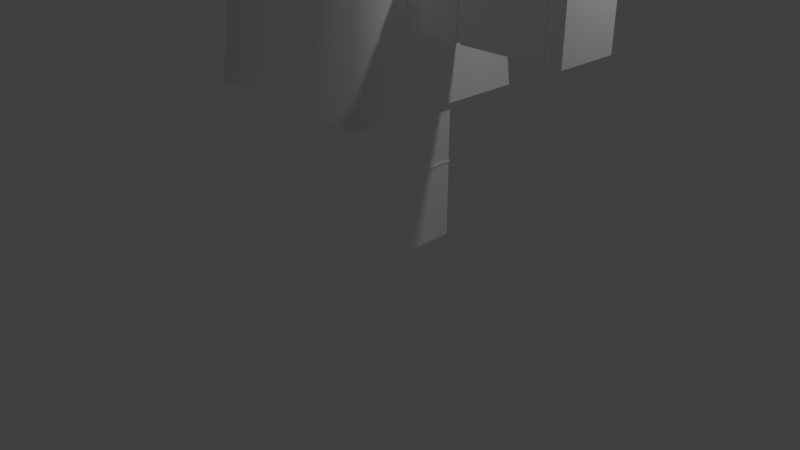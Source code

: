 # Source: Cyclops3Anim.blend  (saved by Blender 2.79.0; exported with 4.5.12 LTS)
import bpy
from mathutils import Matrix  # noqa: F401  (used for matrix-valued properties, if any)

bpy.ops.wm.read_factory_settings(use_empty=True)
scene = bpy.context.scene
scene.name = 'Scene'

# ---- collections
col_collection_1 = bpy.data.collections.new('Collection 1'); scene.collection.children.link(col_collection_1)

# ---- materials (node trees are filled in below, after node groups)
mat_skin = bpy.data.materials.new('Skin')
mat_skin.alpha_threshold = 0.0
mat_skin.diffuse_color = (1.0, 1.0, 1.0, 1.0)
mat_skin.roughness = 0.5
mat_cyclops_hair = bpy.data.materials.new('Cyclops Hair')
mat_cyclops_hair.alpha_threshold = 0.0
mat_cyclops_hair.diffuse_color = (1.0, 1.0, 1.0, 1.0)
mat_cyclops_hair.roughness = 0.5
mat_cyclops_purple = bpy.data.materials.new('Cyclops Purple')
mat_cyclops_purple.alpha_threshold = 0.0
mat_cyclops_purple.diffuse_color = (1.0, 1.0, 1.0, 1.0)
mat_cyclops_purple.roughness = 0.5
mat_cyclops_yellow = bpy.data.materials.new('Cyclops Yellow')
mat_cyclops_yellow.alpha_threshold = 0.0
mat_cyclops_yellow.diffuse_color = (1.0, 1.0, 1.0, 1.0)
mat_cyclops_yellow.roughness = 0.5
mat_cyclops_red = bpy.data.materials.new('Cyclops Red')
mat_cyclops_red.alpha_threshold = 0.0
mat_cyclops_red.diffuse_color = (1.0, 1.0, 1.0, 1.0)
mat_cyclops_red.roughness = 0.5

# ---- material node trees
mat_skin.use_nodes = True; mat_skin.node_tree.nodes.clear()
_N = mat_skin.node_tree.nodes; _L = mat_skin.node_tree.links
n0 = _N.new('ShaderNodeOutputMaterial'); n0.name = 'Material Output'; n0.location = (1200, 880)
n0.label = 'Material Out'
n1 = _N.new('ShaderNodeAddShader'); n1.name = 'Add Shader'; n1.location = (1000, 880)
n1.label = 'Shader Add Refl'
n2 = _N.new('ShaderNodeAddShader'); n2.name = 'Add Shader.001'; n2.location = (800, 880)
n2.label = 'Shader Add Spec'
n3 = _N.new('ShaderNodeBsdfRefraction'); n3.name = 'Refraction BSDF'; n3.location = (1200, 220)
n3.label = 'Refl BSDF'
n3.mute = True
n4 = _N.new('ShaderNodeMix'); n4.name = 'Mix'; n4.location = (1000, 220)
n4.label = 'Mix Color/Refl'
n4.data_type = 'RGBA'
n4.blend_type = 'MULTIPLY'
n4.inputs[0].default_value = 1.0
n4.inputs[6].default_value = (1.0, 1.0, 1.0, 1.0)
n4.inputs[7].default_value = (0.0, 0.0, 0.0, 0.0)
n5 = _N.new('ShaderNodeMixShader'); n5.name = 'Mix Shader'; n5.location = (600, 880)
n5.label = 'Shader Mix Alpha'
n6 = _N.new('ShaderNodeBsdfTransparent'); n6.name = 'Transparent BSDF'; n6.location = (400, 880)
n6.label = 'Alpha BSDF'
n6.mute = True
n7 = _N.new('ShaderNodeMix'); n7.name = 'Mix.001'; n7.location = (200, 1100)
n7.label = 'Mix Color/Alpha'
n7.data_type = 'RGBA'
n7.blend_type = 'MULTIPLY'
n7.inputs[0].default_value = 1.0
n7.inputs[6].default_value = (1.0, 1.0, 1.0, 1.0)
n7.inputs[7].default_value = (1.0, 1.0, 1.0, 1.0)
n8 = _N.new('ShaderNodeBsdfDiffuse'); n8.name = 'Diffuse BSDF'; n8.location = (400, 660)
n8.label = 'Diff BSDF'
n9 = _N.new('ShaderNodeMix'); n9.name = 'Mix.002'; n9.location = (200, 660)
n9.label = 'Mix Color/Diffuse'
n9.data_type = 'RGBA'
n9.blend_type = 'MULTIPLY'
n9.inputs[0].default_value = 1.0
n9.inputs[6].default_value = (1.0, 1.0, 1.0, 1.0)
n9.inputs[7].default_value = (1.0, 1.0, 1.0, 1.0)
n10 = _N.new('ShaderNodeBsdfAnisotropic'); n10.name = 'Glossy BSDF'; n10.location = (400, 220)
n10.label = 'Spec BSDF'
n10.distribution = 'GGX'
n11 = _N.new('ShaderNodeMix'); n11.name = 'Mix.003'; n11.location = (200, 220)
n11.label = 'Mix Color/Spec'
n11.data_type = 'RGBA'
n11.blend_type = 'MULTIPLY'
n11.inputs[0].default_value = 1.0
n11.inputs[7].default_value = (0.0, 0.0, 0.0, 1.0)
n12 = _N.new('ShaderNodeMix'); n12.name = 'Mix.004'; n12.location = (200, 0)
n12.label = 'Mix Color/Hardness'
n12.data_type = 'RGBA'
n12.blend_type = 'MULTIPLY'
n12.inputs[0].default_value = 1.0
n12.inputs[6].default_value = (3.95, 3.95, 3.95, 3.95)
n12.inputs[7].default_value = (1.0, 1.0, 1.0, 1.0)
n13 = _N.new('ShaderNodeNormalMap'); n13.name = 'Normal Map'; n13.location = (200, 440)
n13.label = 'Normal/Map'
n13.mute = True
n14 = _N.new('ShaderNodeMix'); n14.name = 'Mix.005'; n14.location = (1000, 660)
n14.label = 'Bump/Map'
n14.mute = True
n14.data_type = 'RGBA'
n14.blend_type = 'MULTIPLY'
n14.inputs[0].default_value = 1.0
n14.inputs[6].default_value = (1.0, 1.0, 1.0, 1.0)
n14.inputs[7].default_value = (0.0, 0.0, 0.0, 1.0)
n15 = _N.new('ShaderNodeTexCoord'); n15.name = 'Texture Coordinate'; n15.location = (-600, 660)
n15.label = 'Texture Coords'
n16 = _N.new('ShaderNodeDisplacement'); n16.name = 'Displacement'; n16.location = (0, 0)
n16.inputs[1].default_value = 0.0
n16.inputs[2].default_value = 0.1
n17 = _N.new('ShaderNodeMath'); n17.name = 'Math'; n17.location = (0, 0)
n17.operation = 'POWER'
_L.new(n1.outputs[0], n0.inputs[0])
_L.new(n2.outputs[0], n1.inputs[0])
_L.new(n3.outputs[0], n1.inputs[1])
_L.new(n4.outputs[2], n3.inputs[0])
_L.new(n5.outputs[0], n2.inputs[0])
_L.new(n6.outputs[0], n5.inputs[1])
_L.new(n7.outputs[2], n5.inputs[0])
_L.new(n8.outputs[0], n5.inputs[2])
_L.new(n9.outputs[2], n8.inputs[0])
_L.new(n10.outputs[0], n2.inputs[1])
_L.new(n11.outputs[2], n10.inputs[0])
_L.new(n13.outputs[0], n8.inputs[2])
_L.new(n13.outputs[0], n10.inputs[4])
_L.new(n13.outputs[0], n3.inputs[3])
_L.new(n14.outputs[2], n16.inputs[0])
_L.new(n16.outputs[0], n0.inputs[2])
_L.new(n12.outputs[2], n17.inputs[0])
_L.new(n17.outputs[0], n10.inputs[1])
n0.is_active_output = True
mat_cyclops_hair.use_nodes = True; mat_cyclops_hair.node_tree.nodes.clear()
_N = mat_cyclops_hair.node_tree.nodes; _L = mat_cyclops_hair.node_tree.links
n0 = _N.new('ShaderNodeOutputMaterial'); n0.name = 'Material Output'; n0.location = (1200, 880)
n0.label = 'Material Out'
n1 = _N.new('ShaderNodeAddShader'); n1.name = 'Add Shader'; n1.location = (1000, 880)
n1.label = 'Shader Add Refl'
n2 = _N.new('ShaderNodeAddShader'); n2.name = 'Add Shader.001'; n2.location = (800, 880)
n2.label = 'Shader Add Spec'
n3 = _N.new('ShaderNodeBsdfRefraction'); n3.name = 'Refraction BSDF'; n3.location = (1200, 220)
n3.label = 'Refl BSDF'
n3.mute = True
n4 = _N.new('ShaderNodeMix'); n4.name = 'Mix'; n4.location = (1000, 220)
n4.label = 'Mix Color/Refl'
n4.data_type = 'RGBA'
n4.blend_type = 'MULTIPLY'
n4.inputs[0].default_value = 1.0
n4.inputs[6].default_value = (1.0, 1.0, 1.0, 1.0)
n4.inputs[7].default_value = (0.0, 0.0, 0.0, 0.0)
n5 = _N.new('ShaderNodeMixShader'); n5.name = 'Mix Shader'; n5.location = (600, 880)
n5.label = 'Shader Mix Alpha'
n6 = _N.new('ShaderNodeBsdfTransparent'); n6.name = 'Transparent BSDF'; n6.location = (400, 880)
n6.label = 'Alpha BSDF'
n6.mute = True
n7 = _N.new('ShaderNodeMix'); n7.name = 'Mix.001'; n7.location = (200, 1100)
n7.label = 'Mix Color/Alpha'
n7.data_type = 'RGBA'
n7.blend_type = 'MULTIPLY'
n7.inputs[0].default_value = 1.0
n7.inputs[6].default_value = (1.0, 1.0, 1.0, 1.0)
n7.inputs[7].default_value = (1.0, 1.0, 1.0, 1.0)
n8 = _N.new('ShaderNodeBsdfDiffuse'); n8.name = 'Diffuse BSDF'; n8.location = (400, 660)
n8.label = 'Diff BSDF'
n9 = _N.new('ShaderNodeMix'); n9.name = 'Mix.002'; n9.location = (200, 660)
n9.label = 'Mix Color/Diffuse'
n9.data_type = 'RGBA'
n9.blend_type = 'MULTIPLY'
n9.inputs[0].default_value = 1.0
n9.inputs[6].default_value = (1.0, 1.0, 1.0, 1.0)
n9.inputs[7].default_value = (1.0, 1.0, 1.0, 1.0)
n10 = _N.new('ShaderNodeBsdfAnisotropic'); n10.name = 'Glossy BSDF'; n10.location = (400, 220)
n10.label = 'Spec BSDF'
n10.distribution = 'GGX'
n11 = _N.new('ShaderNodeMix'); n11.name = 'Mix.003'; n11.location = (200, 220)
n11.label = 'Mix Color/Spec'
n11.data_type = 'RGBA'
n11.blend_type = 'MULTIPLY'
n11.inputs[0].default_value = 1.0
n11.inputs[7].default_value = (0.0, 0.0, 0.0, 1.0)
n12 = _N.new('ShaderNodeMix'); n12.name = 'Mix.004'; n12.location = (200, 0)
n12.label = 'Mix Color/Hardness'
n12.data_type = 'RGBA'
n12.blend_type = 'MULTIPLY'
n12.inputs[0].default_value = 1.0
n12.inputs[6].default_value = (3.95, 3.95, 3.95, 3.95)
n12.inputs[7].default_value = (1.0, 1.0, 1.0, 1.0)
n13 = _N.new('ShaderNodeNormalMap'); n13.name = 'Normal Map'; n13.location = (200, 440)
n13.label = 'Normal/Map'
n13.mute = True
n14 = _N.new('ShaderNodeMix'); n14.name = 'Mix.005'; n14.location = (1000, 660)
n14.label = 'Bump/Map'
n14.mute = True
n14.data_type = 'RGBA'
n14.blend_type = 'MULTIPLY'
n14.inputs[0].default_value = 1.0
n14.inputs[6].default_value = (1.0, 1.0, 1.0, 1.0)
n14.inputs[7].default_value = (0.0, 0.0, 0.0, 1.0)
n15 = _N.new('ShaderNodeTexCoord'); n15.name = 'Texture Coordinate'; n15.location = (-600, 660)
n15.label = 'Texture Coords'
n16 = _N.new('ShaderNodeDisplacement'); n16.name = 'Displacement'; n16.location = (0, 0)
n16.inputs[1].default_value = 0.0
n16.inputs[2].default_value = 0.1
n17 = _N.new('ShaderNodeMath'); n17.name = 'Math'; n17.location = (0, 0)
n17.operation = 'POWER'
_L.new(n1.outputs[0], n0.inputs[0])
_L.new(n2.outputs[0], n1.inputs[0])
_L.new(n3.outputs[0], n1.inputs[1])
_L.new(n4.outputs[2], n3.inputs[0])
_L.new(n5.outputs[0], n2.inputs[0])
_L.new(n6.outputs[0], n5.inputs[1])
_L.new(n7.outputs[2], n5.inputs[0])
_L.new(n8.outputs[0], n5.inputs[2])
_L.new(n9.outputs[2], n8.inputs[0])
_L.new(n10.outputs[0], n2.inputs[1])
_L.new(n11.outputs[2], n10.inputs[0])
_L.new(n13.outputs[0], n8.inputs[2])
_L.new(n13.outputs[0], n10.inputs[4])
_L.new(n13.outputs[0], n3.inputs[3])
_L.new(n14.outputs[2], n16.inputs[0])
_L.new(n16.outputs[0], n0.inputs[2])
_L.new(n12.outputs[2], n17.inputs[0])
_L.new(n17.outputs[0], n10.inputs[1])
n0.is_active_output = True
mat_cyclops_purple.use_nodes = True; mat_cyclops_purple.node_tree.nodes.clear()
_N = mat_cyclops_purple.node_tree.nodes; _L = mat_cyclops_purple.node_tree.links
n0 = _N.new('ShaderNodeOutputMaterial'); n0.name = 'Material Output'; n0.location = (1200, 880)
n0.label = 'Material Out'
n1 = _N.new('ShaderNodeAddShader'); n1.name = 'Add Shader'; n1.location = (1000, 880)
n1.label = 'Shader Add Refl'
n2 = _N.new('ShaderNodeAddShader'); n2.name = 'Add Shader.001'; n2.location = (800, 880)
n2.label = 'Shader Add Spec'
n3 = _N.new('ShaderNodeBsdfRefraction'); n3.name = 'Refraction BSDF'; n3.location = (1200, 220)
n3.label = 'Refl BSDF'
n3.mute = True
n4 = _N.new('ShaderNodeMix'); n4.name = 'Mix'; n4.location = (1000, 220)
n4.label = 'Mix Color/Refl'
n4.data_type = 'RGBA'
n4.blend_type = 'MULTIPLY'
n4.inputs[0].default_value = 1.0
n4.inputs[6].default_value = (1.0, 1.0, 1.0, 1.0)
n4.inputs[7].default_value = (0.0, 0.0, 0.0, 0.0)
n5 = _N.new('ShaderNodeMixShader'); n5.name = 'Mix Shader'; n5.location = (600, 880)
n5.label = 'Shader Mix Alpha'
n6 = _N.new('ShaderNodeBsdfTransparent'); n6.name = 'Transparent BSDF'; n6.location = (400, 880)
n6.label = 'Alpha BSDF'
n6.mute = True
n7 = _N.new('ShaderNodeMix'); n7.name = 'Mix.001'; n7.location = (200, 1100)
n7.label = 'Mix Color/Alpha'
n7.data_type = 'RGBA'
n7.blend_type = 'MULTIPLY'
n7.inputs[0].default_value = 1.0
n7.inputs[6].default_value = (1.0, 1.0, 1.0, 1.0)
n7.inputs[7].default_value = (1.0, 1.0, 1.0, 1.0)
n8 = _N.new('ShaderNodeBsdfDiffuse'); n8.name = 'Diffuse BSDF'; n8.location = (400, 660)
n8.label = 'Diff BSDF'
n9 = _N.new('ShaderNodeMix'); n9.name = 'Mix.002'; n9.location = (200, 660)
n9.label = 'Mix Color/Diffuse'
n9.data_type = 'RGBA'
n9.blend_type = 'MULTIPLY'
n9.inputs[0].default_value = 1.0
n9.inputs[6].default_value = (1.0, 1.0, 1.0, 1.0)
n9.inputs[7].default_value = (1.0, 1.0, 1.0, 1.0)
n10 = _N.new('ShaderNodeBsdfAnisotropic'); n10.name = 'Glossy BSDF'; n10.location = (400, 220)
n10.label = 'Spec BSDF'
n10.distribution = 'GGX'
n11 = _N.new('ShaderNodeMix'); n11.name = 'Mix.003'; n11.location = (200, 220)
n11.label = 'Mix Color/Spec'
n11.data_type = 'RGBA'
n11.blend_type = 'MULTIPLY'
n11.inputs[0].default_value = 1.0
n11.inputs[7].default_value = (0.0, 0.0, 0.0, 1.0)
n12 = _N.new('ShaderNodeMix'); n12.name = 'Mix.004'; n12.location = (200, 0)
n12.label = 'Mix Color/Hardness'
n12.data_type = 'RGBA'
n12.blend_type = 'MULTIPLY'
n12.inputs[0].default_value = 1.0
n12.inputs[6].default_value = (3.95, 3.95, 3.95, 3.95)
n12.inputs[7].default_value = (1.0, 1.0, 1.0, 1.0)
n13 = _N.new('ShaderNodeNormalMap'); n13.name = 'Normal Map'; n13.location = (200, 440)
n13.label = 'Normal/Map'
n13.mute = True
n14 = _N.new('ShaderNodeMix'); n14.name = 'Mix.005'; n14.location = (1000, 660)
n14.label = 'Bump/Map'
n14.mute = True
n14.data_type = 'RGBA'
n14.blend_type = 'MULTIPLY'
n14.inputs[0].default_value = 1.0
n14.inputs[6].default_value = (1.0, 1.0, 1.0, 1.0)
n14.inputs[7].default_value = (0.0, 0.0, 0.0, 1.0)
n15 = _N.new('ShaderNodeTexCoord'); n15.name = 'Texture Coordinate'; n15.location = (-600, 660)
n15.label = 'Texture Coords'
n16 = _N.new('ShaderNodeDisplacement'); n16.name = 'Displacement'; n16.location = (0, 0)
n16.inputs[1].default_value = 0.0
n16.inputs[2].default_value = 0.1
n17 = _N.new('ShaderNodeMath'); n17.name = 'Math'; n17.location = (0, 0)
n17.operation = 'POWER'
_L.new(n1.outputs[0], n0.inputs[0])
_L.new(n2.outputs[0], n1.inputs[0])
_L.new(n3.outputs[0], n1.inputs[1])
_L.new(n4.outputs[2], n3.inputs[0])
_L.new(n5.outputs[0], n2.inputs[0])
_L.new(n6.outputs[0], n5.inputs[1])
_L.new(n7.outputs[2], n5.inputs[0])
_L.new(n8.outputs[0], n5.inputs[2])
_L.new(n9.outputs[2], n8.inputs[0])
_L.new(n10.outputs[0], n2.inputs[1])
_L.new(n11.outputs[2], n10.inputs[0])
_L.new(n13.outputs[0], n8.inputs[2])
_L.new(n13.outputs[0], n10.inputs[4])
_L.new(n13.outputs[0], n3.inputs[3])
_L.new(n14.outputs[2], n16.inputs[0])
_L.new(n16.outputs[0], n0.inputs[2])
_L.new(n12.outputs[2], n17.inputs[0])
_L.new(n17.outputs[0], n10.inputs[1])
n0.is_active_output = True
mat_cyclops_yellow.use_nodes = True; mat_cyclops_yellow.node_tree.nodes.clear()
_N = mat_cyclops_yellow.node_tree.nodes; _L = mat_cyclops_yellow.node_tree.links
n0 = _N.new('ShaderNodeOutputMaterial'); n0.name = 'Material Output'; n0.location = (1200, 880)
n0.label = 'Material Out'
n1 = _N.new('ShaderNodeAddShader'); n1.name = 'Add Shader'; n1.location = (1000, 880)
n1.label = 'Shader Add Refl'
n2 = _N.new('ShaderNodeAddShader'); n2.name = 'Add Shader.001'; n2.location = (800, 880)
n2.label = 'Shader Add Spec'
n3 = _N.new('ShaderNodeBsdfRefraction'); n3.name = 'Refraction BSDF'; n3.location = (1200, 220)
n3.label = 'Refl BSDF'
n3.mute = True
n4 = _N.new('ShaderNodeMix'); n4.name = 'Mix'; n4.location = (1000, 220)
n4.label = 'Mix Color/Refl'
n4.data_type = 'RGBA'
n4.blend_type = 'MULTIPLY'
n4.inputs[0].default_value = 1.0
n4.inputs[6].default_value = (1.0, 1.0, 1.0, 1.0)
n4.inputs[7].default_value = (0.0, 0.0, 0.0, 0.0)
n5 = _N.new('ShaderNodeMixShader'); n5.name = 'Mix Shader'; n5.location = (600, 880)
n5.label = 'Shader Mix Alpha'
n6 = _N.new('ShaderNodeBsdfTransparent'); n6.name = 'Transparent BSDF'; n6.location = (400, 880)
n6.label = 'Alpha BSDF'
n6.mute = True
n7 = _N.new('ShaderNodeMix'); n7.name = 'Mix.001'; n7.location = (200, 1100)
n7.label = 'Mix Color/Alpha'
n7.data_type = 'RGBA'
n7.blend_type = 'MULTIPLY'
n7.inputs[0].default_value = 1.0
n7.inputs[6].default_value = (1.0, 1.0, 1.0, 1.0)
n7.inputs[7].default_value = (1.0, 1.0, 1.0, 1.0)
n8 = _N.new('ShaderNodeBsdfDiffuse'); n8.name = 'Diffuse BSDF'; n8.location = (400, 660)
n8.label = 'Diff BSDF'
n9 = _N.new('ShaderNodeMix'); n9.name = 'Mix.002'; n9.location = (200, 660)
n9.label = 'Mix Color/Diffuse'
n9.data_type = 'RGBA'
n9.blend_type = 'MULTIPLY'
n9.inputs[0].default_value = 1.0
n9.inputs[6].default_value = (1.0, 1.0, 1.0, 1.0)
n9.inputs[7].default_value = (1.0, 1.0, 1.0, 1.0)
n10 = _N.new('ShaderNodeBsdfAnisotropic'); n10.name = 'Glossy BSDF'; n10.location = (400, 220)
n10.label = 'Spec BSDF'
n10.distribution = 'GGX'
n11 = _N.new('ShaderNodeMix'); n11.name = 'Mix.003'; n11.location = (200, 220)
n11.label = 'Mix Color/Spec'
n11.data_type = 'RGBA'
n11.blend_type = 'MULTIPLY'
n11.inputs[0].default_value = 1.0
n11.inputs[7].default_value = (0.0, 0.0, 0.0, 1.0)
n12 = _N.new('ShaderNodeMix'); n12.name = 'Mix.004'; n12.location = (200, 0)
n12.label = 'Mix Color/Hardness'
n12.data_type = 'RGBA'
n12.blend_type = 'MULTIPLY'
n12.inputs[0].default_value = 1.0
n12.inputs[6].default_value = (3.95, 3.95, 3.95, 3.95)
n12.inputs[7].default_value = (1.0, 1.0, 1.0, 1.0)
n13 = _N.new('ShaderNodeNormalMap'); n13.name = 'Normal Map'; n13.location = (200, 440)
n13.label = 'Normal/Map'
n13.mute = True
n14 = _N.new('ShaderNodeMix'); n14.name = 'Mix.005'; n14.location = (1000, 660)
n14.label = 'Bump/Map'
n14.mute = True
n14.data_type = 'RGBA'
n14.blend_type = 'MULTIPLY'
n14.inputs[0].default_value = 1.0
n14.inputs[6].default_value = (1.0, 1.0, 1.0, 1.0)
n14.inputs[7].default_value = (0.0, 0.0, 0.0, 1.0)
n15 = _N.new('ShaderNodeTexCoord'); n15.name = 'Texture Coordinate'; n15.location = (-600, 660)
n15.label = 'Texture Coords'
n16 = _N.new('ShaderNodeDisplacement'); n16.name = 'Displacement'; n16.location = (0, 0)
n16.inputs[1].default_value = 0.0
n16.inputs[2].default_value = 0.1
n17 = _N.new('ShaderNodeMath'); n17.name = 'Math'; n17.location = (0, 0)
n17.operation = 'POWER'
_L.new(n1.outputs[0], n0.inputs[0])
_L.new(n2.outputs[0], n1.inputs[0])
_L.new(n3.outputs[0], n1.inputs[1])
_L.new(n4.outputs[2], n3.inputs[0])
_L.new(n5.outputs[0], n2.inputs[0])
_L.new(n6.outputs[0], n5.inputs[1])
_L.new(n7.outputs[2], n5.inputs[0])
_L.new(n8.outputs[0], n5.inputs[2])
_L.new(n9.outputs[2], n8.inputs[0])
_L.new(n10.outputs[0], n2.inputs[1])
_L.new(n11.outputs[2], n10.inputs[0])
_L.new(n13.outputs[0], n8.inputs[2])
_L.new(n13.outputs[0], n10.inputs[4])
_L.new(n13.outputs[0], n3.inputs[3])
_L.new(n14.outputs[2], n16.inputs[0])
_L.new(n16.outputs[0], n0.inputs[2])
_L.new(n12.outputs[2], n17.inputs[0])
_L.new(n17.outputs[0], n10.inputs[1])
n0.is_active_output = True
mat_cyclops_red.use_nodes = True; mat_cyclops_red.node_tree.nodes.clear()
_N = mat_cyclops_red.node_tree.nodes; _L = mat_cyclops_red.node_tree.links
n0 = _N.new('ShaderNodeOutputMaterial'); n0.name = 'Material Output'; n0.location = (1200, 880)
n0.label = 'Material Out'
n1 = _N.new('ShaderNodeAddShader'); n1.name = 'Add Shader'; n1.location = (1000, 880)
n1.label = 'Shader Add Refl'
n2 = _N.new('ShaderNodeAddShader'); n2.name = 'Add Shader.001'; n2.location = (800, 880)
n2.label = 'Shader Add Spec'
n3 = _N.new('ShaderNodeBsdfRefraction'); n3.name = 'Refraction BSDF'; n3.location = (1200, 220)
n3.label = 'Refl BSDF'
n3.mute = True
n4 = _N.new('ShaderNodeMix'); n4.name = 'Mix'; n4.location = (1000, 220)
n4.label = 'Mix Color/Refl'
n4.data_type = 'RGBA'
n4.blend_type = 'MULTIPLY'
n4.inputs[0].default_value = 1.0
n4.inputs[6].default_value = (1.0, 1.0, 1.0, 1.0)
n4.inputs[7].default_value = (0.0, 0.0, 0.0, 0.0)
n5 = _N.new('ShaderNodeMixShader'); n5.name = 'Mix Shader'; n5.location = (600, 880)
n5.label = 'Shader Mix Alpha'
n6 = _N.new('ShaderNodeBsdfTransparent'); n6.name = 'Transparent BSDF'; n6.location = (400, 880)
n6.label = 'Alpha BSDF'
n6.mute = True
n7 = _N.new('ShaderNodeMix'); n7.name = 'Mix.001'; n7.location = (200, 1100)
n7.label = 'Mix Color/Alpha'
n7.data_type = 'RGBA'
n7.blend_type = 'MULTIPLY'
n7.inputs[0].default_value = 1.0
n7.inputs[6].default_value = (1.0, 1.0, 1.0, 1.0)
n7.inputs[7].default_value = (1.0, 1.0, 1.0, 1.0)
n8 = _N.new('ShaderNodeBsdfDiffuse'); n8.name = 'Diffuse BSDF'; n8.location = (400, 660)
n8.label = 'Diff BSDF'
n9 = _N.new('ShaderNodeMix'); n9.name = 'Mix.002'; n9.location = (200, 660)
n9.label = 'Mix Color/Diffuse'
n9.data_type = 'RGBA'
n9.blend_type = 'MULTIPLY'
n9.inputs[0].default_value = 1.0
n9.inputs[6].default_value = (1.0, 1.0, 1.0, 1.0)
n9.inputs[7].default_value = (1.0, 1.0, 1.0, 1.0)
n10 = _N.new('ShaderNodeBsdfAnisotropic'); n10.name = 'Glossy BSDF'; n10.location = (400, 220)
n10.label = 'Spec BSDF'
n10.distribution = 'GGX'
n11 = _N.new('ShaderNodeMix'); n11.name = 'Mix.003'; n11.location = (200, 220)
n11.label = 'Mix Color/Spec'
n11.data_type = 'RGBA'
n11.blend_type = 'MULTIPLY'
n11.inputs[0].default_value = 1.0
n11.inputs[7].default_value = (0.0, 0.0, 0.0, 1.0)
n12 = _N.new('ShaderNodeMix'); n12.name = 'Mix.004'; n12.location = (200, 0)
n12.label = 'Mix Color/Hardness'
n12.data_type = 'RGBA'
n12.blend_type = 'MULTIPLY'
n12.inputs[0].default_value = 1.0
n12.inputs[6].default_value = (3.95, 3.95, 3.95, 3.95)
n12.inputs[7].default_value = (1.0, 1.0, 1.0, 1.0)
n13 = _N.new('ShaderNodeNormalMap'); n13.name = 'Normal Map'; n13.location = (200, 440)
n13.label = 'Normal/Map'
n13.mute = True
n14 = _N.new('ShaderNodeMix'); n14.name = 'Mix.005'; n14.location = (1000, 660)
n14.label = 'Bump/Map'
n14.mute = True
n14.data_type = 'RGBA'
n14.blend_type = 'MULTIPLY'
n14.inputs[0].default_value = 1.0
n14.inputs[6].default_value = (1.0, 1.0, 1.0, 1.0)
n14.inputs[7].default_value = (0.0, 0.0, 0.0, 1.0)
n15 = _N.new('ShaderNodeTexCoord'); n15.name = 'Texture Coordinate'; n15.location = (-600, 660)
n15.label = 'Texture Coords'
n16 = _N.new('ShaderNodeDisplacement'); n16.name = 'Displacement'; n16.location = (0, 0)
n16.inputs[1].default_value = 0.0
n16.inputs[2].default_value = 0.1
n17 = _N.new('ShaderNodeMath'); n17.name = 'Math'; n17.location = (0, 0)
n17.operation = 'POWER'
_L.new(n1.outputs[0], n0.inputs[0])
_L.new(n2.outputs[0], n1.inputs[0])
_L.new(n3.outputs[0], n1.inputs[1])
_L.new(n4.outputs[2], n3.inputs[0])
_L.new(n5.outputs[0], n2.inputs[0])
_L.new(n6.outputs[0], n5.inputs[1])
_L.new(n7.outputs[2], n5.inputs[0])
_L.new(n8.outputs[0], n5.inputs[2])
_L.new(n9.outputs[2], n8.inputs[0])
_L.new(n10.outputs[0], n2.inputs[1])
_L.new(n11.outputs[2], n10.inputs[0])
_L.new(n13.outputs[0], n8.inputs[2])
_L.new(n13.outputs[0], n10.inputs[4])
_L.new(n13.outputs[0], n3.inputs[3])
_L.new(n14.outputs[2], n16.inputs[0])
_L.new(n16.outputs[0], n0.inputs[2])
_L.new(n12.outputs[2], n17.inputs[0])
_L.new(n17.outputs[0], n10.inputs[1])
n0.is_active_output = True

# ---- world
world_world = bpy.data.worlds.new('World'); scene.world = world_world
world_world.color = (0.05088, 0.05088, 0.05088)
world_world.use_sun_shadow = False
world_world.sun_shadow_jitter_overblur = 0.0
world_world.cycles.sampling_method = 'MANUAL'

# ---- cameras
cam_camera = bpy.data.cameras.new('Camera')
cam_camera.clip_end = 100.0
cam_camera.lens = 35.0
cam_camera.sensor_width = 32.0
cam_camera.sensor_height = 18.0
cam_camera.ortho_scale = 7.314
cam_camera.dof.focus_distance = 0.0

# ---- lights
light_lamp = bpy.data.lights.new('Lamp', 'POINT')
light_lamp.transmission_factor = 0.0
light_lamp.cutoff_distance = 30.0
light_lamp.energy = 100.0
light_lamp.shadow_buffer_clip_start = 1.001
light_lamp.shadow_soft_size = 0.1
light_lamp.shadow_maximum_resolution = 0.006
light_lamp.use_absolute_resolution = True

# ---- meshes
me_cube_006 = bpy.data.meshes.new('Cube.006')
me_cube_006.from_pydata([(-1.18, -1.18, -1.0), (-1.18, 1.18, -1.0), (-1.0, -1.0, 1.0), (-1.0, 1.0, 1.0), (-0.3934, 1.18, -1.0), (-0.3934, -1.18, -1.0), (-0.3333, 1.0, 1.0), (-0.3333, -1.0, 1.0), (-1.08, -0.2934, -1.0), (-1.08, 0.2934, -1.0), (-1.0, -0.3333, 1.0), (-1.0, 0.3333, 1.0), (-0.3333, 0.3333, 1.0), (-0.3333, -0.3333, 1.0), (-0.4934, -0.2934, -1.0), (-0.4934, 0.2934, -1.0), (-1.2, 1.2, 3.4), (-1.2, 1.2, 1.0), (-1.2, -1.2, 3.4), (-1.2, -1.2, 1.0), (-1.102, -1.102, -0.1333), (-1.042, -1.042, 0.5333), (-1.102, 1.102, -0.1333), (-1.042, 1.042, 0.5333), (-1.042, -0.3474, 0.5333), (-1.102, -0.3674, -0.1333), (-1.042, 0.3474, 0.5333), (-1.102, 0.3674, -0.1333), (-2.844, -0.36, -0.1146), (-2.844, -0.36, 0.4952), (-2.844, 0.36, -0.1146), (-2.844, 0.36, 0.4952), (-1.077, -0.375, -0.1273), (-1.077, -0.375, 0.5079), (-1.077, 0.375, -0.1273), (-1.077, 0.375, 0.5079), (-1.0, -1.0, 1.0), (-0.3333, -1.0, 1.0), (-1.2, 1.652, 3.4), (-1.2, 1.652, 1.0), (-1.18, -0.3934, -1.0), (-1.18, 0.3934, -1.0), (-0.3934, -0.3934, -1.0), (-0.3934, 0.3934, -1.0), (-1.08, -0.2934, -2.683), (-1.08, 0.2934, -2.683), (-0.4934, -0.2934, -2.683), (-0.4934, 0.2934, -2.683), (-0.4934, 0.2934, -1.712), (-0.4817, 0.3052, -1.743), (-0.4934, 0.2934, -1.774), (-1.08, 0.2934, -1.774), (-1.092, 0.3052, -1.743), (-1.08, 0.2934, -1.712), (-1.08, -0.2934, -1.712), (-1.092, -0.3052, -1.743), (-1.08, -0.2934, -1.774), (-0.4934, -0.2934, -1.774), (-0.4817, -0.3052, -1.743), (-0.4934, -0.2934, -1.712), (-2.822, 0.375, -0.1273), (-2.822, 0.375, 0.5079), (-2.822, -0.375, -0.1273), (-2.822, -0.375, 0.5079), (-1.829, 0.375, 0.5079), (-1.794, 0.36, 0.4952), (-1.758, 0.375, 0.5079), (-1.829, -0.375, -0.1273), (-1.794, -0.36, -0.1146), (-1.758, -0.375, -0.1273), (-1.758, 0.375, -0.1273), (-1.794, 0.36, -0.1146), (-1.829, 0.375, -0.1273), (-1.758, -0.375, 0.5079), (-1.794, -0.36, 0.4952), (-1.829, -0.375, 0.5079), (-1.256, 0.375, 0.5079), (-1.239, 0.36, 0.4952), (-1.222, 0.375, 0.5079), (-1.256, -0.375, -0.1273), (-1.239, -0.36, -0.1146), (-1.222, -0.375, -0.1273), (-1.222, 0.375, -0.1273), (-1.239, 0.36, -0.1146), (-1.256, 0.375, -0.1273), (-1.222, -0.375, 0.5079), (-1.239, -0.36, 0.4952), (-1.256, -0.375, 0.5079), (-1.08, 0.2934, -1.045), (-1.08, 0.2934, -1.025), (-0.4934, -0.2934, -1.045), (-0.4934, -0.2934, -1.025), (-0.4934, 0.2934, -1.025), (-0.4934, 0.2934, -1.045), (-1.08, -0.2934, -1.025), (-1.08, -0.2934, -1.045), (-0.4934, 0.2934, -2.514), (-0.4934, 0.2934, -2.533), (-1.08, -0.2934, -2.514), (-1.08, -0.2934, -2.533), (-1.08, 0.2934, -2.533), (-1.08, 0.2934, -2.514), (-0.4934, -0.2934, -2.533), (-0.4934, -0.2934, -2.514), (-0.5736, -0.8137, -2.655), (-1.0, -0.8137, -2.655), (-1.0, -0.8137, -2.509), (-0.5736, -0.8137, -2.509), (-1.08, 0.2934, -2.49), (-0.4934, -0.2934, -2.49), (-0.4934, 0.2934, -2.49), (-1.08, -0.2934, -2.49), (-2.871, 0.375, -0.1273), (-2.871, -0.375, -0.1273), (-2.871, -0.375, 0.5079), (-2.871, 0.375, 0.5079), (-3.032, 0.375, -0.1273), (-3.032, -0.375, -0.1273), (-3.032, -0.375, 0.5079), (-3.032, 0.375, 0.5079), (1.18, -1.18, -1.0), (1.18, 1.18, -1.0), (1.0, -1.0, 1.0), (1.0, 1.0, 1.0), (0.3934, 1.18, -1.0), (0.3934, -1.18, -1.0), (0.3333, 1.0, 1.0), (0.3333, -1.0, 1.0), (1.08, -0.2934, -1.0), (1.08, 0.2934, -1.0), (1.0, -0.3333, 1.0), (1.0, 0.3333, 1.0), (0.3333, 0.3333, 1.0), (0.3333, -0.3333, 1.0), (0.4934, -0.2934, -1.0), (0.4934, 0.2934, -1.0), (1.2, 1.2, 3.4), (1.2, 1.2, 1.0), (1.2, -1.2, 3.4), (1.2, -1.2, 1.0), (1.102, -1.102, -0.1333), (1.042, -1.042, 0.5333), (1.102, 1.102, -0.1333), (1.042, 1.042, 0.5333), (0.3674, 1.102, -0.1333), (0.3474, 1.042, 0.5333), (1.042, -0.3474, 0.5333), (1.102, -0.3674, -0.1333), (1.042, 0.3474, 0.5333), (1.102, 0.3674, -0.1333), (2.844, -0.36, -0.1146), (2.844, -0.36, 0.4952), (2.844, 0.36, -0.1146), (2.844, 0.36, 0.4952), (1.077, -0.375, -0.1273), (1.077, -0.375, 0.5079), (1.077, 0.375, -0.1273), (1.077, 0.375, 0.5079), (-1.14, 1.14, -0.5572), (-1.14, 0.3801, -0.5548), (1.0, -1.0, 1.0), (0.3333, -1.0, 1.0), (-1.14, -0.38, -0.5524), (-1.14, -1.14, -0.55), (1.139, -1.139, -0.5394), (1.2, 1.652, 3.4), (1.2, 1.652, 1.0), (1.18, -0.3934, -1.0), (1.18, 0.3934, -1.0), (0.3934, -0.3934, -1.0), (0.3934, 0.3934, -1.0), (1.08, -0.2934, -2.683), (1.08, 0.2934, -2.683), (0.4934, -0.2934, -2.683), (0.4934, 0.2934, -2.683), (0.4934, 0.2934, -1.712), (0.4817, 0.3052, -1.743), (0.4934, 0.2934, -1.774), (1.08, 0.2934, -1.774), (1.092, 0.3052, -1.743), (1.08, 0.2934, -1.712), (1.08, -0.2934, -1.712), (1.092, -0.3052, -1.743), (1.08, -0.2934, -1.774), (0.4934, -0.2934, -1.774), (0.4817, -0.3052, -1.743), (0.4934, -0.2934, -1.712), (2.822, 0.375, -0.1273), (2.822, 0.375, 0.5079), (2.822, -0.375, -0.1273), (2.822, -0.375, 0.5079), (1.829, 0.375, 0.5079), (1.794, 0.36, 0.4952), (1.758, 0.375, 0.5079), (1.829, -0.375, -0.1273), (1.794, -0.36, -0.1146), (1.758, -0.375, -0.1273), (1.758, 0.375, -0.1273), (1.794, 0.36, -0.1146), (1.829, 0.375, -0.1273), (1.758, -0.375, 0.5079), (1.794, -0.36, 0.4952), (1.829, -0.375, 0.5079), (1.256, 0.375, 0.5079), (1.239, 0.36, 0.4952), (1.222, 0.375, 0.5079), (1.256, -0.375, -0.1273), (1.239, -0.36, -0.1146), (1.222, -0.375, -0.1273), (1.222, 0.375, -0.1273), (1.239, 0.36, -0.1146), (1.256, 0.375, -0.1273), (1.222, -0.375, 0.5079), (1.239, -0.36, 0.4952), (1.256, -0.375, 0.5079), (1.08, 0.2934, -1.045), (1.08, 0.2934, -1.025), (0.4934, -0.2934, -1.045), (0.4934, -0.2934, -1.025), (0.4934, 0.2934, -1.025), (0.4934, 0.2934, -1.045), (1.08, -0.2934, -1.025), (1.08, -0.2934, -1.045), (0.4934, 0.2934, -2.514), (0.4934, 0.2934, -2.533), (1.08, -0.2934, -2.514), (1.08, -0.2934, -2.533), (1.08, 0.2934, -2.533), (1.08, 0.2934, -2.514), (0.4934, -0.2934, -2.533), (0.4934, -0.2934, -2.514), (0.5736, -0.8137, -2.655), (1.0, -0.8137, -2.655), (1.0, -0.8137, -2.509), (0.5736, -0.8137, -2.509), (1.08, 0.2934, -2.49), (0.4934, -0.2934, -2.49), (0.4934, 0.2934, -2.49), (1.08, -0.2934, -2.49), (2.871, 0.375, -0.1273), (2.871, -0.375, -0.1273), (2.871, -0.375, 0.5079), (2.871, 0.375, 0.5079), (3.032, 0.375, -0.1273), (3.032, -0.375, -0.1273), (3.032, -0.375, 0.5079), (3.032, 0.375, 0.5079), (0.0, -1.2, 3.4), (0.0, -1.2, 1.0), (0.0, 1.2, 3.4), (0.0, 1.2, 1.0), (0.0, 1.652, 3.4), (0.0, 1.652, 1.0), (0.0, 1.18, -1.0), (0.0, -1.18, -1.0), (0.0, 1.0, 1.0), (0.0, -1.0, 1.0), (0.0, 0.3934, -1.0), (0.0, -0.3934, -1.0), (0.0, 0.3333, 1.0), (0.0, -0.3333, 1.0), (1.185, 1.622, 3.393), (1.185, -1.395, 3.393), (-1.215, 1.622, 3.393), (-1.215, -1.395, 3.393), (-1.38, 1.744, 3.795), (1.351, 1.744, 3.795), (-1.38, -1.68, 3.795), (1.351, -1.68, 3.795), (-1.132, -1.29, 4.361), (-1.132, 1.571, 4.159), (1.102, 1.571, 4.159), (1.102, -1.29, 4.361), (1.139, -0.3796, -0.5381), (1.138, 1.138, -0.5354), (1.139, 0.3795, -0.5368), (1.144, 1.144, -0.5393), (-1.144, 1.144, -0.5393), (0.3814, 1.144, -0.5393), (-0.969, -1.216, 2.781), (-0.969, -1.216, 2.201), (-0.969, -1.515, 2.781), (-0.969, -1.515, 2.201), (-1.367, -1.216, 2.781), (-1.367, -1.216, 2.201), (-1.367, -1.515, 2.781), (-1.367, -1.515, 2.201), (-0.008959, -1.515, 2.781), (-0.008959, -1.515, 2.201), (-0.008959, -1.216, 2.781), (-0.008959, -1.216, 2.201), (-0.8922, -1.427, 2.735), (-0.8922, -1.427, 2.248), (-0.008959, -1.427, 2.735), (-0.008959, -1.427, 2.248), (-0.969, 0.3004, 2.781), (-0.969, 0.3004, 2.201), (-1.367, 0.3004, 2.781), (-1.367, 0.3004, 2.201), (0.935, -1.216, 2.781), (0.935, -1.216, 2.201), (0.935, -1.515, 2.781), (0.935, -1.515, 2.201), (1.333, -1.216, 2.781), (1.333, -1.216, 2.201), (1.333, -1.515, 2.781), (1.333, -1.515, 2.201), (-0.02508, -1.515, 2.781), (-0.02508, -1.515, 2.201), (-0.02508, -1.216, 2.781), (-0.02508, -1.216, 2.201), (0.8582, -1.427, 2.735), (0.8582, -1.427, 2.248), (-0.02508, -1.427, 2.735), (-0.02508, -1.427, 2.248), (0.935, 0.3004, 2.781), (0.935, 0.3004, 2.201), (1.333, 0.3004, 2.781), (1.333, 0.3004, 2.201)], [], [(42, 5, 0, 40), (13, 10, 2, 7), (26, 11, 3, 23), (260, 13, 7, 256), (258, 254, 5, 42), (253, 257, 43, 4), (257, 258, 42, 43), (255, 6, 12, 259), (259, 12, 13, 260), (21, 2, 10, 24), (24, 10, 11, 26), (6, 3, 11, 12), (12, 11, 10, 13), (4, 43, 41, 1), (100, 97, 47, 45), (249, 16, 18, 247), (248, 247, 18, 19), (250, 17, 39, 252), (19, 18, 16, 17), (40, 162, 159, 41), (25, 24, 26, 27), (0, 163, 162, 40), (20, 21, 24, 25), (140, 20, 163, 164), (144, 278, 124, 253, 4, 1, 277, 158, 22, 23, 3, 6, 255, 126, 145), (41, 159, 158, 277, 1), (27, 26, 23, 22), (29, 31, 115, 114), (82, 78, 35, 34), (34, 35, 33, 32), (62, 63, 29, 28), (82, 34, 32, 81), (61, 31, 29, 63), (162, 163, 20, 25), (7, 2, 36, 37), (17, 16, 38, 39), (9, 8, 40, 41), (14, 15, 43, 42), (15, 9, 41, 43), (8, 14, 42, 40), (45, 47, 46, 44), (44, 46, 104, 105), (97, 102, 46, 47), (99, 100, 45, 44), (95, 88, 53, 54), (54, 53, 52, 55), (55, 52, 51, 56), (93, 90, 59, 48), (48, 59, 58, 49), (49, 58, 57, 50), (90, 95, 54, 59), (59, 54, 55, 58), (58, 55, 56, 57), (88, 93, 48, 53), (53, 48, 49, 52), (52, 49, 50, 51), (72, 67, 62, 60), (30, 60, 62, 28), (75, 63, 62, 67), (61, 64, 72, 60), (30, 31, 61, 60), (79, 87, 73, 69), (69, 73, 74, 68), (68, 74, 75, 67), (76, 66, 73, 87), (66, 65, 74, 73), (65, 64, 75, 74), (72, 71, 68, 67), (71, 70, 69, 68), (72, 64, 65, 71), (71, 65, 66, 70), (35, 78, 85, 33), (78, 77, 86, 85), (77, 76, 87, 86), (32, 33, 85, 81), (81, 85, 86, 80), (80, 86, 87, 79), (70, 84, 79, 69), (84, 83, 80, 79), (83, 82, 81, 80), (70, 66, 76, 84), (84, 76, 77, 83), (83, 77, 78, 82), (9, 15, 92, 89), (89, 92, 93, 88), (14, 8, 94, 91), (91, 94, 95, 90), (15, 14, 91, 92), (92, 91, 90, 93), (8, 9, 89, 94), (94, 89, 88, 95), (111, 108, 101, 98), (98, 101, 100, 99), (110, 109, 103, 96), (96, 103, 102, 97), (109, 111, 98, 103), (103, 98, 99, 102), (108, 110, 96, 101), (101, 96, 97, 100), (107, 106, 105, 104), (46, 102, 107, 104), (99, 44, 105, 106), (102, 99, 106, 107), (51, 50, 110, 108), (57, 56, 111, 109), (50, 57, 109, 110), (56, 51, 108, 111), (16, 249, 251, 38), (39, 38, 251, 252), (17, 250, 248, 19), (114, 115, 119, 118), (30, 28, 113, 112), (31, 30, 112, 115), (28, 29, 114, 113), (117, 118, 119, 116), (112, 113, 117, 116), (115, 112, 116, 119), (113, 114, 118, 117), (61, 63, 75, 64), (169, 167, 120, 125), (133, 127, 122, 130), (148, 143, 123, 131), (144, 142, 274, 276, 278), (260, 256, 127, 133), (258, 169, 125, 254), (253, 124, 170, 257), (257, 170, 169, 258), (255, 259, 132, 126), (259, 260, 133, 132), (141, 146, 130, 122), (146, 148, 131, 130), (126, 132, 131, 123), (132, 133, 130, 131), (124, 121, 168, 170), (227, 172, 174, 224), (249, 247, 138, 136), (248, 139, 138, 247), (250, 252, 166, 137), (139, 137, 136, 138), (167, 168, 275, 273), (147, 149, 148, 146), (120, 167, 273, 164), (140, 147, 146, 141), (126, 123, 143, 145), (145, 143, 142, 144), (168, 121, 276, 274, 275), (149, 142, 143, 148), (151, 241, 242, 153), (209, 156, 157, 205), (156, 154, 155, 157), (189, 150, 151, 190), (209, 208, 154, 156), (188, 190, 151, 153), (158, 159, 27, 22), (164, 163, 0, 120), (159, 162, 25, 27), (127, 161, 160, 122), (137, 166, 165, 136), (129, 168, 167, 128), (134, 169, 170, 135), (135, 170, 168, 129), (128, 167, 169, 134), (172, 171, 173, 174), (171, 232, 231, 173), (224, 174, 173, 229), (226, 171, 172, 227), (222, 181, 180, 215), (181, 182, 179, 180), (182, 183, 178, 179), (220, 175, 186, 217), (175, 176, 185, 186), (176, 177, 184, 185), (217, 186, 181, 222), (186, 185, 182, 181), (185, 184, 183, 182), (215, 180, 175, 220), (180, 179, 176, 175), (179, 178, 177, 176), (199, 187, 189, 194), (152, 150, 189, 187), (202, 194, 189, 190), (188, 187, 199, 191), (152, 187, 188, 153), (206, 196, 200, 214), (196, 195, 201, 200), (195, 194, 202, 201), (203, 214, 200, 193), (193, 200, 201, 192), (192, 201, 202, 191), (199, 194, 195, 198), (198, 195, 196, 197), (199, 198, 192, 191), (198, 197, 193, 192), (157, 155, 212, 205), (205, 212, 213, 204), (204, 213, 214, 203), (154, 208, 212, 155), (208, 207, 213, 212), (207, 206, 214, 213), (197, 196, 206, 211), (211, 206, 207, 210), (210, 207, 208, 209), (197, 211, 203, 193), (211, 210, 204, 203), (210, 209, 205, 204), (129, 216, 219, 135), (216, 215, 220, 219), (134, 218, 221, 128), (218, 217, 222, 221), (135, 219, 218, 134), (219, 220, 217, 218), (128, 221, 216, 129), (221, 222, 215, 216), (238, 225, 228, 235), (225, 226, 227, 228), (237, 223, 230, 236), (223, 224, 229, 230), (236, 230, 225, 238), (230, 229, 226, 225), (235, 228, 223, 237), (228, 227, 224, 223), (234, 231, 232, 233), (173, 231, 234, 229), (226, 233, 232, 171), (229, 234, 233, 226), (178, 235, 237, 177), (184, 236, 238, 183), (177, 237, 236, 184), (183, 238, 235, 178), (136, 165, 251, 249), (166, 252, 251, 165), (137, 139, 248, 250), (241, 245, 246, 242), (152, 239, 240, 150), (153, 242, 239, 152), (150, 240, 241, 151), (244, 243, 246, 245), (239, 243, 244, 240), (242, 246, 243, 239), (240, 244, 245, 241), (188, 191, 202, 190), (263, 264, 267, 265), (264, 262, 268, 267), (266, 265, 270, 271), (267, 268, 272, 269), (265, 267, 269, 270), (271, 270, 269, 272), (261, 263, 265, 266), (262, 261, 266, 268), (268, 266, 271, 272), (21, 20, 140, 141, 122, 2), (164, 273, 147, 140), (273, 275, 149, 147), (275, 274, 142, 149), (278, 276, 121, 124), (279, 283, 285, 281), (284, 280, 282, 286), (282, 281, 285, 286), (280, 284, 298, 296), (282, 280, 290, 288), (286, 285, 283, 284), (281, 282, 292, 291), (280, 279, 289, 290), (279, 281, 287, 289), (291, 292, 294, 293), (287, 281, 291, 293), (282, 288, 294, 292), (298, 297, 295, 296), (279, 280, 296, 295), (284, 283, 297, 298), (283, 279, 295, 297), (299, 301, 305, 303), (304, 306, 302, 300), (302, 306, 305, 301), (300, 316, 318, 304), (302, 308, 310, 300), (306, 304, 303, 305), (301, 311, 312, 302), (300, 310, 309, 299), (299, 309, 307, 301), (311, 313, 314, 312), (307, 313, 311, 301), (302, 312, 314, 308), (318, 316, 315, 317), (299, 315, 316, 300), (304, 318, 317, 303), (303, 317, 315, 299)])
me_cube_006.polygons.foreach_set('use_smooth', [True] * 287)
me_cube_006.polygons.foreach_set('material_index', [0, 0, 2, 0, 0, 0, 0, 0, 0, 2, 2, 0, 0, 0, 0, 0, 0, 0, 0, 2, 0, 2, 2, 3, 3, 2, 2, 2, 2, 2, 2, 2, 2, 3, 0, 0, 0, 0, 0, 0, 0, 0, 0, 0, 3, 0, 0, 3, 0, 0, 3, 0, 0, 3, 0, 0, 2, 2, 2, 2, 2, 2, 2, 2, 2, 2, 2, 2, 2, 2, 2, 2, 2, 2, 2, 2, 2, 2, 2, 2, 2, 2, 2, 3, 3, 3, 3, 3, 3, 3, 3, 0, 0, 0, 0, 0, 0, 0, 0, 0, 0, 0, 0, 0, 0, 0, 0, 0, 0, 0, 0, 2, 2, 2, 0, 0, 0, 0, 2, 0, 0, 2, 3, 0, 0, 0, 0, 0, 0, 2, 2, 0, 0, 0, 0, 0, 0, 0, 0, 2, 0, 2, 2, 2, 2, 2, 2, 2, 2, 2, 2, 2, 2, 3, 2, 3, 0, 0, 0, 0, 0, 0, 0, 0, 0, 0, 3, 0, 0, 3, 0, 0, 3, 0, 0, 3, 0, 0, 2, 2, 2, 2, 2, 2, 2, 2, 2, 2, 2, 2, 2, 2, 2, 2, 2, 2, 2, 2, 2, 2, 2, 2, 2, 2, 2, 3, 3, 3, 3, 0, 0, 3, 3, 0, 0, 0, 0, 0, 0, 0, 0, 0, 0, 0, 0, 0, 0, 0, 0, 0, 0, 0, 0, 2, 2, 2, 0, 0, 0, 0, 2, 1, 1, 1, 1, 1, 1, 1, 1, 1, 2, 3, 3, 3, 2, 3, 3, 3, 3, 3, 3, 4, 3, 3, 4, 4, 4, 3, 3, 3, 3, 3, 3, 3, 3, 3, 3, 4, 3, 3, 4, 4, 4, 3, 3, 3, 3])
_k = set([(0, 40), (1, 4), (1, 41), (1, 277), (2, 10), (2, 21), (3, 6), (3, 11), (3, 23), (4, 253), (6, 255), (8, 9), (8, 14), (8, 94), (9, 15), (9, 89), (10, 11), (14, 15), (14, 91), (15, 92), (16, 18), (16, 38), (17, 19), (17, 39), (18, 19), (18, 247), (19, 248), (22, 23), (22, 158), (28, 29), (28, 30), (28, 62), (28, 113), (29, 31), (29, 63), (29, 114), (30, 31), (30, 60), (30, 112), (31, 61), (31, 115), (32, 33), (32, 34), (32, 81), (33, 35), (33, 85), (34, 35), (34, 82), (35, 78), (38, 39), (38, 251), (39, 252), (40, 41), (44, 45), (44, 46), (44, 99), (44, 105), (45, 47), (45, 100), (46, 47), (46, 102), (46, 104), (47, 97), (48, 49), (48, 53), (48, 59), (48, 93), (49, 50), (49, 52), (49, 58), (50, 51), (50, 57), (50, 110), (51, 52), (51, 56), (51, 108), (52, 53), (52, 55), (53, 54), (53, 88), (54, 55), (54, 59), (54, 95), (55, 56), (55, 58), (56, 57), (56, 111), (57, 58), (57, 109), (58, 59), (59, 90), (60, 61), (60, 62), (60, 72), (61, 63), (61, 64), (62, 63), (62, 67), (63, 75), (64, 65), (64, 72), (64, 75), (65, 66), (65, 71), (65, 74), (66, 70), (66, 73), (66, 76), (67, 68), (67, 72), (67, 75), (68, 69), (68, 71), (68, 74), (69, 70), (69, 73), (69, 79), (70, 71), (70, 84), (71, 72), (73, 74), (73, 87), (74, 75), (76, 77), (76, 84), (76, 87), (77, 78), (77, 83), (77, 86), (78, 82), (78, 85), (79, 80), (79, 84), (79, 87), (80, 81), (80, 83), (80, 86), (81, 82), (81, 85), (82, 83), (83, 84), (85, 86), (86, 87), (88, 89), (90, 91), (92, 93), (94, 95), (96, 97), (96, 110), (98, 99), (98, 111), (99, 102), (99, 106), (100, 101), (101, 108), (102, 103), (102, 107), (103, 109), (104, 105), (104, 107), (105, 106), (106, 107), (112, 113), (112, 115), (112, 116), (113, 114), (113, 117), (114, 115), (114, 118), (115, 119), (116, 117), (116, 119), (117, 118), (118, 119), (120, 164), (120, 167), (121, 124), (121, 168), (121, 276), (122, 127), (122, 130), (123, 126), (123, 131), (123, 143), (124, 253), (126, 255), (128, 129), (128, 134), (128, 221), (129, 135), (129, 216), (130, 131), (134, 135), (134, 218), (135, 219), (136, 138), (136, 165), (137, 139), (137, 166), (138, 139), (138, 247), (139, 248), (142, 143), (142, 274), (150, 151), (150, 152), (150, 189), (150, 240), (151, 153), (151, 190), (151, 241), (152, 153), (152, 187), (152, 239), (153, 188), (153, 242), (154, 155), (154, 156), (154, 208), (155, 157), (155, 212), (156, 157), (156, 209), (157, 205), (158, 277), (165, 166), (165, 251), (166, 252), (167, 168), (171, 172), (171, 173), (171, 226), (171, 232), (172, 174), (172, 227), (173, 174), (173, 229), (173, 231), (174, 224), (175, 176), (175, 180), (175, 186), (175, 220), (176, 177), (176, 179), (176, 185), (177, 178), (177, 184), (177, 237), (178, 179), (178, 183), (178, 235), (179, 180), (179, 182), (180, 181), (180, 215), (181, 182), (181, 186), (181, 222), (182, 183), (182, 185), (183, 184), (183, 238), (184, 185), (184, 236), (185, 186), (186, 217), (187, 188), (187, 189), (187, 199), (188, 190), (188, 191), (189, 190), (189, 194), (190, 202), (191, 192), (191, 199), (191, 202), (192, 193), (192, 198), (192, 201), (193, 197), (193, 200), (193, 203), (194, 195), (194, 199), (194, 202), (195, 196), (195, 198), (195, 201), (196, 197), (196, 200), (196, 206), (197, 198), (197, 211), (198, 199), (200, 201), (200, 214), (201, 202), (203, 204), (203, 211), (203, 214), (204, 205), (204, 210), (204, 213), (205, 209), (205, 212), (206, 207), (206, 211), (206, 214), (207, 208), (207, 210), (207, 213), (208, 209), (208, 212), (209, 210), (210, 211), (212, 213), (213, 214), (215, 216), (217, 218), (219, 220), (221, 222), (223, 224), (223, 237), (225, 226), (225, 238), (226, 229), (226, 233), (227, 228), (228, 235), (229, 230), (229, 234), (230, 236), (231, 232), (231, 234), (232, 233), (233, 234), (239, 240), (239, 242), (239, 243), (240, 241), (240, 244), (241, 242), (241, 245), (242, 246), (243, 244), (243, 246), (244, 245), (245, 246), (261, 266), (262, 268), (263, 265), (264, 267), (265, 266), (265, 267), (265, 270), (266, 268), (266, 271), (267, 268), (267, 269), (268, 272), (269, 270), (269, 272), (270, 271), (271, 272), (274, 276), (279, 280), (279, 289), (279, 295), (280, 290), (280, 296), (281, 282), (281, 285), (281, 287), (281, 291), (282, 286), (282, 288), (282, 292), (283, 285), (283, 297), (284, 286), (284, 298), (285, 286), (291, 292), (291, 293), (292, 294), (295, 296), (295, 297), (296, 298), (297, 298), (299, 300), (299, 309), (299, 315), (300, 310), (300, 316), (301, 302), (301, 305), (301, 307), (301, 311), (302, 306), (302, 308), (302, 312), (303, 305), (303, 317), (304, 306), (304, 318), (305, 306), (311, 312), (311, 313), (312, 314), (315, 316), (315, 317), (316, 318), (317, 318)])
me_cube_006.attributes.new('sharp_edge', 'BOOLEAN', 'EDGE').data.foreach_set('value', [ (min(e.vertices), max(e.vertices)) in _k for e in me_cube_006.edges])
me_cube_006.materials.append(mat_skin)
me_cube_006.materials.append(mat_cyclops_hair)
me_cube_006.materials.append(mat_cyclops_purple)
me_cube_006.materials.append(mat_cyclops_yellow)
me_cube_006.materials.append(mat_cyclops_red)
me_cube_006.use_remesh_preserve_volume = False
me_cube_006.use_remesh_preserve_attributes = False
me_cube_006.use_mirror_vertex_groups = False
me_cube_006.update()
me_cube_006.normals_split_custom_set([tuple(v) for v in zip(*[iter([4.813e-08, 0.0, -1.0, 9.626e-08, 0.0, -1.0, 0.0, 0.0, -1.0, 0.0, 0.0, -1.0, -6.706e-08, 0.0, 1.0, 0.0, 0.0, 1.0, 0.0, 0.0, 1.0, 0.0, 0.0, 1.0, -0.996, 2.321e-07, 0.08981, -0.996, 2.821e-07, 0.08981, -0.996, 1.869e-07, 0.08981, -0.996, 2.198e-07, 0.08981, 0.0, 0.0, 1.0, -6.706e-08, 0.0, 1.0, 0.0, 0.0, 1.0, 0.0, 0.0, 1.0, -2.406e-08, 0.0, -1.0, -9.047e-15, 0.0, -1.0, 9.626e-08, 0.0, -1.0, 4.813e-08, 0.0, -1.0, -4.813e-08, 0.0, -1.0, -4.813e-08, 0.0, -1.0, -4.813e-08, 0.0, -1.0, -9.626e-08, 0.0, -1.0, -4.813e-08, 0.0, -1.0, -2.406e-08, 0.0, -1.0, 4.813e-08, 0.0, -1.0, -4.813e-08, 0.0, -1.0, 6.706e-08, 0.0, 1.0, 6.706e-08, 0.0, 1.0, -3.353e-08, 0.0, 1.0, 3.353e-08, 0.0, 1.0, 3.353e-08, 0.0, 1.0, -3.353e-08, 0.0, 1.0, -6.706e-08, 0.0, 1.0, 0.0, 0.0, 1.0, -0.7014, -0.7014, 0.1265, -0.7014, -0.7014, 0.1265, -0.996, 1.904e-07, 0.08981, -0.996, 2.151e-07, 0.08981, -0.996, 2.151e-07, 0.08981, -0.996, 1.904e-07, 0.08981, -0.996, 2.821e-07, 0.08981, -0.996, 2.321e-07, 0.08981, 6.706e-08, 0.0, 1.0, 0.0, 0.0, 1.0, 0.0, 0.0, 1.0, -3.353e-08, 0.0, 1.0, -3.353e-08, 0.0, 1.0, 0.0, 0.0, 1.0, 0.0, 0.0, 1.0, -6.706e-08, 0.0, 1.0, -9.626e-08, 0.0, -1.0, -4.813e-08, 0.0, -1.0, 0.0, 0.0, -1.0, 0.0, 0.0, -1.0, 3.047e-07, 1.0, 0.0, 3.047e-07, 1.0, 0.0, 3.047e-07, 1.0, 0.0, 3.047e-07, 1.0, 0.0, 0.0, 0.0, 1.0, 0.0, 0.0, 1.0, 0.0, 0.0, 1.0, 0.0, 0.0, 1.0, 0.0, -1.0, 0.0, 0.0, -1.0, 0.0, 0.0, -1.0, 0.0, 0.0, -1.0, 0.0, 0.0, 0.0, -1.0, 0.0, 0.0, -1.0, 0.0, 0.0, -1.0, 0.0, 0.0, -1.0, -1.0, 0.0, 0.0, -1.0, 0.0, 0.0, -1.0, 0.0, 0.0, -1.0, 0.0, 0.0, -0.996, 8.714e-08, 0.08981, -0.996, 1.377e-07, 0.08981, -0.996, -0.0008532, 0.08973, -0.996, -0.001776, 0.08965, -0.996, 2.198e-07, 0.08981, -0.996, 2.151e-07, 0.08981, -0.996, 2.321e-07, 0.08981, -0.996, 1.872e-07, 0.08981, -0.7014, -0.7014, 0.1265, -0.7014, -0.7014, 0.1265, -0.996, 1.377e-07, 0.08981, -0.996, 8.714e-08, 0.08981, -0.7014, -0.7014, 0.1265, -0.7014, -0.7014, 0.1265, -0.996, 2.151e-07, 0.08981, -0.996, 2.198e-07, 0.08981, 0.7014, -0.7014, 0.1265, -0.7014, -0.7014, 0.1265, -0.7014, -0.7014, 0.1265, 0.7014, -0.7014, 0.1265, 0.0006851, 0.9957, 0.09312, 0.0007253, 0.9959, 0.09038, -0.0001945, 0.9965, 0.08383, -0.0003953, 0.996, 0.08975, -0.0003953, 0.996, 0.08975, -0.0003953, 0.996, 0.08975, -0.0003953, 0.996, 0.08975, -0.0003953, 0.996, 0.08975, -0.0003953, 0.996, 0.08975, -0.0003953, 0.996, 0.08975, -0.0003953, 0.996, 0.08975, -0.0003953, 0.996, 0.08975, -0.0003953, 0.996, 0.08975, -0.0002015, 0.996, 0.08978, -0.0001978, 0.996, 0.08978, -0.996, -0.001776, 0.08965, -0.996, -0.0008532, 0.08973, -0.996, -0.001902, 0.08964, -0.996, -0.003487, 0.0895, -0.996, -0.003487, 0.0895, -0.996, 1.872e-07, 0.08981, -0.996, 2.321e-07, 0.08981, -0.996, 2.198e-07, 0.08981, -0.996, 2.664e-07, 0.08981, 0.4226, 0.0, 0.9063, 0.4226, 0.0, 0.9063, 0.4226, 0.0, 0.9063, 0.4226, 0.0, 0.9063, 0.0, 1.0, 0.0, 0.0, 1.0, 0.0, 0.0, 1.0, 0.0, 0.0, 1.0, 0.0, 1.0, 0.0, 0.0, 1.0, 0.0, 0.0, 1.0, 0.0, 0.0, 1.0, 0.0, 0.0, -0.5717, -0.8205, 0.0, -0.5717, -0.8205, 0.0, -0.5717, -0.8205, 0.0, -0.5717, -0.8205, 0.0, 0.0, 0.0, -1.0, 0.0, 0.0, -1.0, 0.0, 0.0, -1.0, 0.0, 0.0, -1.0, -0.5082, 0.0, 0.8612, -0.5082, 0.0, 0.8612, -0.5082, 0.0, 0.8612, -0.5082, 0.0, 0.8612, -0.996, 1.377e-07, 0.08981, -0.7014, -0.7014, 0.1265, -0.7014, -0.7014, 0.1265, -0.996, 2.198e-07, 0.08981, 0.0, 0.0, 1.0, 0.0, 0.0, 1.0, 0.0, 0.0, 1.0, 0.0, 0.0, 1.0, -1.0, 0.0, 0.0, -1.0, 0.0, 0.0, -1.0, 0.0, 0.0, -1.0, 0.0, 0.0, 0.0, 0.0, -1.0, 0.0, 0.0, -1.0, 0.0, 0.0, -1.0, 0.0, 0.0, -1.0, 0.0, 0.0, -1.0, 0.0, 0.0, -1.0, -4.813e-08, 0.0, -1.0, 4.813e-08, 0.0, -1.0, 0.0, 0.0, -1.0, 0.0, 0.0, -1.0, 0.0, 0.0, -1.0, -4.813e-08, 0.0, -1.0, 0.0, 0.0, -1.0, 0.0, 0.0, -1.0, 4.813e-08, 0.0, -1.0, 0.0, 0.0, -1.0, -1.098e-07, 0.0, -1.0, -1.098e-07, 0.0, -1.0, -1.098e-07, 0.0, -1.0, -1.098e-07, 0.0, -1.0, -1.557e-07, -0.05281, -0.9986, -1.557e-07, -0.05281, -0.9986, -1.557e-07, -0.05281, -0.9986, -1.557e-07, -0.05281, -0.9986, 1.0, -1.255e-07, 0.0, 1.0, -1.255e-07, 0.0, 1.0, -1.702e-07, 0.0, 1.0, -1.702e-07, 0.0, -1.0, 1.658e-07, 0.0, -1.0, 1.658e-07, 0.0, -1.0, 1.702e-07, 0.0, -1.0, 1.702e-07, 0.0, -1.0, 2.376e-07, 0.0, -1.0, 2.376e-07, 0.0, -1.0, 1.522e-07, 0.0, -1.0, 1.522e-07, 0.0, -0.9353, 0.0, 0.3539, -0.9353, 0.0, 0.3539, -0.9353, 0.0, 0.3539, -0.9353, 0.0, 0.3539, -0.9353, 0.0, -0.3539, -0.9353, 0.0, -0.3539, -0.9353, 0.0, -0.3539, -0.9353, 0.0, -0.3539, 1.0, -7.844e-08, 0.0, 1.0, -7.844e-08, 0.0, 1.0, -7.612e-08, 0.0, 1.0, -7.612e-08, 0.0, 0.9353, -9.38e-08, 0.3539, 0.9353, -9.38e-08, 0.3539, 0.9353, -9.38e-08, 0.3539, 0.9353, -9.38e-08, 0.3539, 0.9353, -9.38e-08, -0.3539, 0.9353, -9.38e-08, -0.3539, 0.9353, -9.38e-08, -0.3539, 0.9353, -9.38e-08, -0.3539, -2.031e-07, -1.0, 0.0, -2.031e-07, -1.0, 0.0, -2.031e-07, -1.0, 0.0, -2.031e-07, -1.0, 0.0, -1.451e-07, -0.9353, 0.3539, -1.451e-07, -0.9353, 0.3539, -1.451e-07, -0.9353, 0.3539, -1.451e-07, -0.9353, 0.3539, -1.438e-07, -0.9353, -0.3539, -1.438e-07, -0.9353, -0.3539, -1.438e-07, -0.9353, -0.3539, -1.438e-07, -0.9353, -0.3539, 3.047e-07, 1.0, 0.0, 3.047e-07, 1.0, 0.0, 3.047e-07, 1.0, 0.0, 3.047e-07, 1.0, 0.0, 3.115e-07, 0.9353, 0.3539, 3.115e-07, 0.9353, 0.3539, 3.115e-07, 0.9353, 0.3539, 3.115e-07, 0.9353, 0.3539, 3.095e-07, 0.9353, -0.3539, 3.095e-07, 0.9353, -0.3539, 3.095e-07, 0.9353, -0.3539, 3.095e-07, 0.9353, -0.3539, 0.0, 0.0, -1.0, 0.0, 0.0, -1.0, 0.0, 0.0, -1.0, 0.0, 0.0, -1.0, -0.5082, 0.0, -0.8612, -0.5082, 0.0, -0.8612, -0.5082, 0.0, -0.8612, -0.5082, 0.0, -0.8612, 0.0, -1.0, 0.0, 0.0, -1.0, 0.0, 0.0, -1.0, 0.0, 0.0, -1.0, 0.0, 0.0, 1.0, 0.0, 0.0, 1.0, 0.0, 0.0, 1.0, 0.0, 0.0, 1.0, 0.0, -0.5717, 0.8205, 0.0, -0.5717, 0.8205, 0.0, -0.5717, 0.8205, 0.0, -0.5717, 0.8205, 0.0, 0.0, -1.0, 0.0, 0.0, -1.0, 0.0, 0.0, -1.0, 0.0, 0.0, -1.0, 0.0, -0.3864, -0.9223, 0.0, -0.3864, -0.9223, 0.0, -0.3864, -0.9223, 0.0, -0.3864, -0.9223, 0.0, 0.3864, -0.9223, 0.0, 0.3864, -0.9223, 0.0, 0.3864, -0.9223, 0.0, 0.3864, -0.9223, 0.0, 0.0, 0.0, 1.0, 0.0, 0.0, 1.0, 0.0, 0.0, 1.0, 0.0, 0.0, 1.0, -0.3344, 0.0, 0.9424, -0.3344, 0.0, 0.9424, -0.3344, 0.0, 0.9424, -0.3344, 0.0, 0.9424, 0.3344, 0.0, 0.9424, 0.3344, 0.0, 0.9424, 0.3344, 0.0, 0.9424, 0.3344, 0.0, 0.9424, 0.3344, 0.0, -0.9424, 0.3344, 0.0, -0.9424, 0.3344, 0.0, -0.9424, 0.3344, 0.0, -0.9424, -0.3344, 0.0, -0.9424, -0.3344, 0.0, -0.9424, -0.3344, 0.0, -0.9424, -0.3344, 0.0, -0.9424, 0.3864, 0.9223, 0.0, 0.3864, 0.9223, 0.0, 0.3864, 0.9223, 0.0, 0.3864, 0.9223, 0.0, -0.3864, 0.9223, 0.0, -0.3864, 0.9223, 0.0, -0.3864, 0.9223, 0.0, -0.3864, 0.9223, 0.0, 0.0, 0.0, 1.0, 0.0, 0.0, 1.0, 0.0, 0.0, 1.0, 0.0, 0.0, 1.0, -0.5985, 0.0, 0.8011, -0.5985, 0.0, 0.8011, -0.5985, 0.0, 0.8011, -0.5985, 0.0, 0.8011, 0.5985, 0.0, 0.8011, 0.5985, 0.0, 0.8011, 0.5985, 0.0, 0.8011, 0.5985, 0.0, 0.8011, 0.0, -1.0, 0.0, 0.0, -1.0, 0.0, 0.0, -1.0, 0.0, 0.0, -1.0, 0.0, -0.6615, -0.7499, 0.0, -0.6615, -0.7499, 0.0, -0.6615, -0.7499, 0.0, -0.6615, -0.7499, 0.0, 0.6615, -0.7499, 0.0, 0.6615, -0.7499, 0.0, 0.6615, -0.7499, 0.0, 0.6615, -0.7499, 0.0, 0.0, 0.0, -1.0, 0.0, 0.0, -1.0, 0.0, 0.0, -1.0, 0.0, 0.0, -1.0, 0.5985, 0.0, -0.8011, 0.5985, 0.0, -0.8011, 0.5985, 0.0, -0.8011, 0.5985, 0.0, -0.8011, -0.5985, 0.0, -0.8011, -0.5985, 0.0, -0.8011, -0.5985, 0.0, -0.8011, -0.5985, 0.0, -0.8011, 0.0, 1.0, 0.0, 0.0, 1.0, 0.0, 0.0, 1.0, 0.0, 0.0, 1.0, 0.0, 0.6615, 0.7499, 0.0, 0.6615, 0.7499, 0.0, 0.6615, 0.7499, 0.0, 0.6615, 0.7499, 0.0, -0.6615, 0.7499, 0.0, -0.6615, 0.7499, 0.0, -0.6615, 0.7499, 0.0, -0.6615, 0.7499, 0.0, 3.047e-07, 1.0, 0.0, 3.047e-07, 1.0, 0.0, 3.047e-07, 1.0, 0.0, 3.047e-07, 1.0, 0.0, 3.047e-07, 1.0, 0.0, 3.047e-07, 1.0, 0.0, 3.047e-07, 1.0, 0.0, 3.047e-07, 1.0, 0.0, -2.031e-07, -1.0, 0.0, -2.031e-07, -1.0, 0.0, -2.031e-07, -1.0, 0.0, -2.031e-07, -1.0, 0.0, -2.031e-07, -1.0, 0.0, -2.031e-07, -1.0, 0.0, -2.031e-07, -1.0, 0.0, -2.031e-07, -1.0, 0.0, 1.0, -1.264e-07, 0.0, 1.0, -1.264e-07, 0.0, 1.0, -1.036e-07, 0.0, 1.0, -1.036e-07, 0.0, 1.0, -1.036e-07, 0.0, 1.0, -1.036e-07, 0.0, 1.0, -7.844e-08, 0.0, 1.0, -7.844e-08, 0.0, -1.0, 2.527e-07, 0.0, -1.0, 2.527e-07, 0.0, -1.0, 2.879e-07, 0.0, -1.0, 2.879e-07, 0.0, -1.0, 2.879e-07, 0.0, -1.0, 2.879e-07, 0.0, -1.0, 2.376e-07, 0.0, -1.0, 2.376e-07, 0.0, -1.0, 2.076e-07, 0.0, -1.0, 2.076e-07, 0.0, -1.0, 1.465e-07, 0.0, -1.0, 1.465e-07, 0.0, -1.0, 1.465e-07, 0.0, -1.0, 1.465e-07, 0.0, -1.0, 1.658e-07, 0.0, -1.0, 1.658e-07, 0.0, 1.0, -6.832e-08, 0.0, 1.0, -6.832e-08, 0.0, 1.0, -7.322e-08, 0.0, 1.0, -7.322e-08, 0.0, 1.0, -7.322e-08, 0.0, 1.0, -7.322e-08, 0.0, 1.0, -1.255e-07, 0.0, 1.0, -1.255e-07, 0.0, -2.031e-07, -1.0, 0.0, -2.031e-07, -1.0, 0.0, -2.031e-07, -1.0, 0.0, -2.031e-07, -1.0, 0.0, -2.031e-07, -1.0, 0.0, -2.031e-07, -1.0, 0.0, -2.031e-07, -1.0, 0.0, -2.031e-07, -1.0, 0.0, 3.047e-07, 1.0, 0.0, 3.047e-07, 1.0, 0.0, 3.047e-07, 1.0, 0.0, 3.047e-07, 1.0, 0.0, 3.047e-07, 1.0, 0.0, 3.047e-07, 1.0, 0.0, 3.047e-07, 1.0, 0.0, 3.047e-07, 1.0, 0.0, -2.794e-07, -1.0, 0.0, -2.794e-07, -1.0, 0.0, -2.794e-07, -1.0, 0.0, -2.794e-07, -1.0, 0.0, 0.9883, -0.1523, 0.0, 0.9883, -0.1523, 0.0, 0.9883, -0.1523, 0.0, 0.9883, -0.1523, 0.0, -0.9883, -0.1523, 0.0, -0.9883, -0.1523, 0.0, -0.9883, -0.1523, 0.0, -0.9883, -0.1523, 0.0, 2.219e-07, 0.0475, 0.9989, 2.219e-07, 0.0475, 0.9989, 2.219e-07, 0.0475, 0.9989, 2.219e-07, 0.0475, 0.9989, 3.047e-07, 1.0, 0.0, 3.047e-07, 1.0, 0.0, 3.047e-07, 1.0, 0.0, 3.047e-07, 1.0, 0.0, -2.031e-07, -1.0, 0.0, -2.031e-07, -1.0, 0.0, -2.031e-07, -1.0, 0.0, -2.031e-07, -1.0, 0.0, 1.0, -7.095e-08, 0.0, 1.0, -7.095e-08, 0.0, 1.0, -6.832e-08, 0.0, 1.0, -6.832e-08, 0.0, -1.0, 2.838e-07, 0.0, -1.0, 2.838e-07, 0.0, -1.0, 2.076e-07, 0.0, -1.0, 2.076e-07, 0.0, 0.0, 0.0, 1.0, 0.0, 0.0, 1.0, 0.0, 0.0, 1.0, 0.0, 0.0, 1.0, 0.0, 1.0, 0.0, 0.0, 1.0, 0.0, 0.0, 1.0, 0.0, 0.0, 1.0, 0.0, 0.0, 0.0, -1.0, 0.0, 0.0, -1.0, 0.0, 0.0, -1.0, 0.0, 0.0, -1.0, 0.0, 0.0, 1.0, 0.0, 0.0, 1.0, 0.0, 0.0, 1.0, 0.0, 0.0, 1.0, 0.4226, 0.0, -0.9063, 0.4226, 0.0, -0.9063, 0.4226, 0.0, -0.9063, 0.4226, 0.0, -0.9063, 0.4823, 0.876, 0.0, 0.4823, 0.876, 0.0, 0.4823, 0.876, 0.0, 0.4823, 0.876, 0.0, 0.4823, -0.876, 0.0, 0.4823, -0.876, 0.0, 0.4823, -0.876, 0.0, 0.4823, -0.876, 0.0, -1.0, 0.0, 0.0, -1.0, 0.0, 0.0, -1.0, 0.0, 0.0, -1.0, 0.0, 0.0, 0.0, 0.0, -1.0, 0.0, 0.0, -1.0, 0.0, 0.0, -1.0, 0.0, 0.0, -1.0, 0.0, 1.0, 0.0, 0.0, 1.0, 0.0, 0.0, 1.0, 0.0, 0.0, 1.0, 0.0, 0.0, -1.0, 0.0, 0.0, -1.0, 0.0, 0.0, -1.0, 0.0, 0.0, -1.0, 0.0, 0.0, 0.0, 1.0, 0.0, 0.0, 1.0, 0.0, 0.0, 1.0, 0.0, 0.0, 1.0, -7.219e-08, 0.0, -1.0, 0.0, 0.0, -1.0, 0.0, 0.0, -1.0, -9.626e-08, 0.0, -1.0, 6.706e-08, 0.0, 1.0, 0.0, 0.0, 1.0, 0.0, 0.0, 1.0, 0.0, 0.0, 1.0, 0.996, 2.308e-07, 0.08981, 0.996, 2.17e-07, 0.08981, 0.996, 1.869e-07, 0.08981, 0.996, 2.821e-07, 0.08981, 0.0006851, 0.9957, 0.09312, 0.001902, 0.9953, 0.097, 0.003598, 0.9946, 0.1034, 0.001248, 0.9962, 0.08689, 0.0007253, 0.9959, 0.09038, 0.0, 0.0, 1.0, 0.0, 0.0, 1.0, 0.0, 0.0, 1.0, 6.706e-08, 0.0, 1.0, -2.406e-08, 0.0, -1.0, -7.219e-08, 0.0, -1.0, -9.626e-08, 0.0, -1.0, -9.047e-15, 0.0, -1.0, -4.813e-08, 0.0, -1.0, 4.813e-08, 0.0, -1.0, 0.0, 0.0, -1.0, -4.813e-08, 0.0, -1.0, -4.813e-08, 0.0, -1.0, 0.0, 0.0, -1.0, -7.219e-08, 0.0, -1.0, -2.406e-08, 0.0, -1.0, 6.706e-08, 0.0, 1.0, 3.353e-08, 0.0, 1.0, 6.706e-08, 0.0, 1.0, 0.0, 0.0, 1.0, 3.353e-08, 0.0, 1.0, 0.0, 0.0, 1.0, 6.706e-08, 0.0, 1.0, 6.706e-08, 0.0, 1.0, 0.7014, -0.7014, 0.1265, 0.996, 2.163e-07, 0.08981, 0.996, 1.904e-07, 0.08981, 0.7014, -0.7014, 0.1265, 0.996, 2.163e-07, 0.08981, 0.996, 2.308e-07, 0.08981, 0.996, 2.821e-07, 0.08981, 0.996, 1.904e-07, 0.08981, 0.0, 0.0, 1.0, 6.706e-08, 0.0, 1.0, 0.0, 0.0, 1.0, 0.0, 0.0, 1.0, 6.706e-08, 0.0, 1.0, 6.706e-08, 0.0, 1.0, 0.0, 0.0, 1.0, 0.0, 0.0, 1.0, 4.813e-08, 0.0, -1.0, 0.0, 0.0, -1.0, 0.0, 0.0, -1.0, 0.0, 0.0, -1.0, -3.047e-07, 1.0, 0.0, -3.047e-07, 1.0, 0.0, -3.047e-07, 1.0, 0.0, -3.047e-07, 1.0, 0.0, 0.0, 0.0, 1.0, 0.0, 0.0, 1.0, 0.0, 0.0, 1.0, 0.0, 0.0, 1.0, 0.0, -1.0, 0.0, 0.0, -1.0, 0.0, 0.0, -1.0, 0.0, 0.0, -1.0, 0.0, 0.0, 0.0, -1.0, 0.0, 0.0, -1.0, 0.0, 0.0, -1.0, 0.0, 0.0, -1.0, 1.0, 0.0, 0.0, 1.0, 0.0, 0.0, 1.0, 0.0, 0.0, 1.0, 0.0, 0.0, 0.996, 2.134e-07, 0.08981, 0.996, -0.001785, 0.08965, 0.996, -0.0008601, 0.08973, 0.996, 1.819e-07, 0.08981, 0.996, 1.992e-07, 0.08981, 0.996, 1.411e-07, 0.08981, 0.996, 2.308e-07, 0.08981, 0.996, 2.163e-07, 0.08981, 0.7014, -0.7014, 0.1264, 0.996, 2.134e-07, 0.08981, 0.996, 1.819e-07, 0.08981, 0.7014, -0.7014, 0.1265, 0.7014, -0.7014, 0.1265, 0.996, 1.992e-07, 0.08981, 0.996, 2.163e-07, 0.08981, 0.7014, -0.7014, 0.1265, -0.0002015, 0.996, 0.08978, -3.021e-07, 0.996, 0.08981, -3.185e-07, 0.996, 0.08981, -0.0001978, 0.996, 0.08978, -0.0001978, 0.996, 0.08978, -3.185e-07, 0.996, 0.08981, 0.001902, 0.9953, 0.097, 0.0006851, 0.9957, 0.09312, 0.996, -0.001785, 0.08965, 0.996, -0.003504, 0.08949, 0.996, -0.003504, 0.08949, 0.996, -0.002117, 0.08962, 0.996, -0.0008601, 0.08973, 0.996, 1.411e-07, 0.08981, 0.996, 2.193e-07, 0.08981, 0.996, 2.17e-07, 0.08981, 0.996, 2.308e-07, 0.08981, -0.4226, 0.0, 0.9063, -0.4226, 0.0, 0.9063, -0.4226, 0.0, 0.9063, -0.4226, 0.0, 0.9063, 0.0, 1.0, 0.0, 0.0, 1.0, 0.0, 0.0, 1.0, 0.0, 0.0, 1.0, 0.0, -1.0, 0.0, 0.0, -1.0, 0.0, 0.0, -1.0, 0.0, 0.0, -1.0, 0.0, 0.0, 0.5717, -0.8205, 0.0, 0.5717, -0.8205, 0.0, 0.5717, -0.8205, 0.0, 0.5717, -0.8205, 0.0, 0.0, 0.0, -1.0, 0.0, 0.0, -1.0, 0.0, 0.0, -1.0, 0.0, 0.0, -1.0, 0.5082, 0.0, 0.8612, 0.5082, 0.0, 0.8612, 0.5082, 0.0, 0.8612, 0.5082, 0.0, 0.8612, -0.996, -0.001902, 0.08964, -0.996, -0.0008532, 0.08973, -0.996, 1.872e-07, 0.08981, -0.996, 2.664e-07, 0.08981, 0.7014, -0.7014, 0.1265, -0.7014, -0.7014, 0.1265, -0.7014, -0.7014, 0.1265, 0.7014, -0.7014, 0.1265, -0.996, -0.0008532, 0.08973, -0.996, 1.377e-07, 0.08981, -0.996, 2.198e-07, 0.08981, -0.996, 1.872e-07, 0.08981, 0.0, 0.0, 1.0, 0.0, 0.0, 1.0, 0.0, 0.0, 1.0, 0.0, 0.0, 1.0, 1.0, 0.0, 0.0, 1.0, 0.0, 0.0, 1.0, 0.0, 0.0, 1.0, 0.0, 0.0, 0.0, 0.0, -1.0, 0.0, 0.0, -1.0, 0.0, 0.0, -1.0, 0.0, 0.0, -1.0, 0.0, 0.0, -1.0, -7.219e-08, 0.0, -1.0, 0.0, 0.0, -1.0, 0.0, 0.0, -1.0, 0.0, 0.0, -1.0, 0.0, 0.0, -1.0, 0.0, 0.0, -1.0, 0.0, 0.0, -1.0, 0.0, 0.0, -1.0, 0.0, 0.0, -1.0, -7.219e-08, 0.0, -1.0, 0.0, 0.0, -1.0, 0.0, 0.0, -1.0, 0.0, 0.0, -1.0, 0.0, 0.0, -1.0, 0.0, 0.0, -1.0, 0.0, -0.05281, -0.9986, 0.0, -0.05281, -0.9986, 0.0, -0.05281, -0.9986, 0.0, -0.05281, -0.9986, -1.0, -1.255e-07, 0.0, -1.0, -1.702e-07, 0.0, -1.0, -1.702e-07, 0.0, -1.0, -1.255e-07, 0.0, 1.0, 1.658e-07, 0.0, 1.0, 1.702e-07, 0.0, 1.0, 1.702e-07, 0.0, 1.0, 1.658e-07, 0.0, 1.0, 2.376e-07, 0.0, 1.0, 1.522e-07, 0.0, 1.0, 1.522e-07, 0.0, 1.0, 2.376e-07, 0.0, 0.9353, 0.0, 0.3539, 0.9353, 0.0, 0.3539, 0.9353, 0.0, 0.3539, 0.9353, 0.0, 0.3539, 0.9353, 0.0, -0.3539, 0.9353, 0.0, -0.3539, 0.9353, 0.0, -0.3539, 0.9353, 0.0, -0.3539, -1.0, -7.844e-08, 0.0, -1.0, -7.612e-08, 0.0, -1.0, -7.612e-08, 0.0, -1.0, -7.844e-08, 0.0, -0.9353, -9.38e-08, 0.3539, -0.9353, -9.38e-08, 0.3539, -0.9353, -9.38e-08, 0.3539, -0.9353, -9.38e-08, 0.3539, -0.9353, -9.38e-08, -0.3539, -0.9353, -9.38e-08, -0.3539, -0.9353, -9.38e-08, -0.3539, -0.9353, -9.38e-08, -0.3539, 2.031e-07, -1.0, 0.0, 2.031e-07, -1.0, 0.0, 2.031e-07, -1.0, 0.0, 2.031e-07, -1.0, 0.0, 1.876e-07, -0.9353, 0.3539, 1.876e-07, -0.9353, 0.3539, 1.876e-07, -0.9353, 0.3539, 1.876e-07, -0.9353, 0.3539, 1.876e-07, -0.9353, -0.3539, 1.876e-07, -0.9353, -0.3539, 1.876e-07, -0.9353, -0.3539, 1.876e-07, -0.9353, -0.3539, -3.047e-07, 1.0, 0.0, -3.047e-07, 1.0, 0.0, -3.047e-07, 1.0, 0.0, -3.047e-07, 1.0, 0.0, -2.814e-07, 0.9353, 0.3539, -2.814e-07, 0.9353, 0.3539, -2.814e-07, 0.9353, 0.3539, -2.814e-07, 0.9353, 0.3539, -2.814e-07, 0.9353, -0.3539, -2.814e-07, 0.9353, -0.3539, -2.814e-07, 0.9353, -0.3539, -2.814e-07, 0.9353, -0.3539, 0.0, 0.0, -1.0, 0.0, 0.0, -1.0, 0.0, 0.0, -1.0, 0.0, 0.0, -1.0, 0.5082, 0.0, -0.8612, 0.5082, 0.0, -0.8612, 0.5082, 0.0, -0.8612, 0.5082, 0.0, -0.8612, 0.0, -1.0, 0.0, 0.0, -1.0, 0.0, 0.0, -1.0, 0.0, 0.0, -1.0, 0.0, 0.0, 1.0, 0.0, 0.0, 1.0, 0.0, 0.0, 1.0, 0.0, 0.0, 1.0, 0.0, 0.5717, 0.8205, 0.0, 0.5717, 0.8205, 0.0, 0.5717, 0.8205, 0.0, 0.5717, 0.8205, 0.0, 0.0, -1.0, 0.0, 0.0, -1.0, 0.0, 0.0, -1.0, 0.0, 0.0, -1.0, 0.0, 0.3864, -0.9223, 0.0, 0.3864, -0.9223, 0.0, 0.3864, -0.9223, 0.0, 0.3864, -0.9223, 0.0, -0.3864, -0.9223, 0.0, -0.3864, -0.9223, 0.0, -0.3864, -0.9223, 0.0, -0.3864, -0.9223, 0.0, 0.0, 0.0, 1.0, 0.0, 0.0, 1.0, 0.0, 0.0, 1.0, 0.0, 0.0, 1.0, 0.3344, 0.0, 0.9424, 0.3344, 0.0, 0.9424, 0.3344, 0.0, 0.9424, 0.3344, 0.0, 0.9424, -0.3344, 0.0, 0.9424, -0.3344, 0.0, 0.9424, -0.3344, 0.0, 0.9424, -0.3344, 0.0, 0.9424, -0.3344, 0.0, -0.9424, -0.3344, 0.0, -0.9424, -0.3344, 0.0, -0.9424, -0.3344, 0.0, -0.9424, 0.3344, 0.0, -0.9424, 0.3344, 0.0, -0.9424, 0.3344, 0.0, -0.9424, 0.3344, 0.0, -0.9424, -0.3864, 0.9223, 0.0, -0.3864, 0.9223, 0.0, -0.3864, 0.9223, 0.0, -0.3864, 0.9223, 0.0, 0.3864, 0.9223, 0.0, 0.3864, 0.9223, 0.0, 0.3864, 0.9223, 0.0, 0.3864, 0.9223, 0.0, 0.0, 0.0, 1.0, 0.0, 0.0, 1.0, 0.0, 0.0, 1.0, 0.0, 0.0, 1.0, 0.5985, 0.0, 0.8011, 0.5985, 0.0, 0.8011, 0.5985, 0.0, 0.8011, 0.5985, 0.0, 0.8011, -0.5985, 0.0, 0.8011, -0.5985, 0.0, 0.8011, -0.5985, 0.0, 0.8011, -0.5985, 0.0, 0.8011, 0.0, -1.0, 0.0, 0.0, -1.0, 0.0, 0.0, -1.0, 0.0, 0.0, -1.0, 0.0, 0.6615, -0.7499, 0.0, 0.6615, -0.7499, 0.0, 0.6615, -0.7499, 0.0, 0.6615, -0.7499, 0.0, -0.6615, -0.7499, 0.0, -0.6615, -0.7499, 0.0, -0.6615, -0.7499, 0.0, -0.6615, -0.7499, 0.0, 0.0, 0.0, -1.0, 0.0, 0.0, -1.0, 0.0, 0.0, -1.0, 0.0, 0.0, -1.0, -0.5985, 0.0, -0.8011, -0.5985, 0.0, -0.8011, -0.5985, 0.0, -0.8011, -0.5985, 0.0, -0.8011, 0.5985, 0.0, -0.8011, 0.5985, 0.0, -0.8011, 0.5985, 0.0, -0.8011, 0.5985, 0.0, -0.8011, 0.0, 1.0, 0.0, 0.0, 1.0, 0.0, 0.0, 1.0, 0.0, 0.0, 1.0, 0.0, -0.6615, 0.7499, 0.0, -0.6615, 0.7499, 0.0, -0.6615, 0.7499, 0.0, -0.6615, 0.7499, 0.0, 0.6615, 0.7499, 0.0, 0.6615, 0.7499, 0.0, 0.6615, 0.7499, 0.0, 0.6615, 0.7499, 0.0, -3.047e-07, 1.0, 0.0, -3.047e-07, 1.0, 0.0, -3.047e-07, 1.0, 0.0, -3.047e-07, 1.0, 0.0, -3.047e-07, 1.0, 0.0, -3.047e-07, 1.0, 0.0, -3.047e-07, 1.0, 0.0, -3.047e-07, 1.0, 0.0, 2.031e-07, -1.0, 0.0, 2.031e-07, -1.0, 0.0, 2.031e-07, -1.0, 0.0, 2.031e-07, -1.0, 0.0, 2.031e-07, -1.0, 0.0, 2.031e-07, -1.0, 0.0, 2.031e-07, -1.0, 0.0, 2.031e-07, -1.0, 0.0, -1.0, -1.264e-07, 0.0, -1.0, -1.036e-07, 0.0, -1.0, -1.036e-07, 0.0, -1.0, -1.264e-07, 0.0, -1.0, -1.036e-07, 0.0, -1.0, -7.844e-08, 0.0, -1.0, -7.844e-08, 0.0, -1.0, -1.036e-07, 0.0, 1.0, 2.527e-07, 0.0, 1.0, 2.879e-07, 0.0, 1.0, 2.879e-07, 0.0, 1.0, 2.527e-07, 0.0, 1.0, 2.879e-07, 0.0, 1.0, 2.376e-07, 0.0, 1.0, 2.376e-07, 0.0, 1.0, 2.879e-07, 0.0, 1.0, 2.076e-07, 0.0, 1.0, 1.465e-07, 0.0, 1.0, 1.465e-07, 0.0, 1.0, 2.076e-07, 0.0, 1.0, 1.465e-07, 0.0, 1.0, 1.658e-07, 0.0, 1.0, 1.658e-07, 0.0, 1.0, 1.465e-07, 0.0, -1.0, -6.832e-08, 0.0, -1.0, -7.322e-08, 0.0, -1.0, -7.322e-08, 0.0, -1.0, -6.832e-08, 0.0, -1.0, -7.322e-08, 0.0, -1.0, -1.255e-07, 0.0, -1.0, -1.255e-07, 0.0, -1.0, -7.322e-08, 0.0, 2.031e-07, -1.0, 0.0, 2.031e-07, -1.0, 0.0, 2.031e-07, -1.0, 0.0, 2.031e-07, -1.0, 0.0, 2.031e-07, -1.0, 0.0, 2.031e-07, -1.0, 0.0, 2.031e-07, -1.0, 0.0, 2.031e-07, -1.0, 0.0, -3.047e-07, 1.0, 0.0, -3.047e-07, 1.0, 0.0, -3.047e-07, 1.0, 0.0, -3.047e-07, 1.0, 0.0, -3.047e-07, 1.0, 0.0, -3.047e-07, 1.0, 0.0, -3.047e-07, 1.0, 0.0, -3.047e-07, 1.0, 0.0, 2.794e-07, -1.0, 0.0, 2.794e-07, -1.0, 0.0, 2.794e-07, -1.0, 0.0, 2.794e-07, -1.0, 0.0, -0.9883, -0.1523, 0.0, -0.9883, -0.1523, 0.0, -0.9883, -0.1523, 0.0, -0.9883, -0.1523, 0.0, 0.9883, -0.1523, 0.0, 0.9883, -0.1523, 0.0, 0.9883, -0.1523, 0.0, 0.9883, -0.1523, 0.0, 0.0, 0.0475, 0.9989, 0.0, 0.0475, 0.9989, 0.0, 0.0475, 0.9989, 0.0, 0.0475, 0.9989, -3.047e-07, 1.0, 0.0, -3.047e-07, 1.0, 0.0, -3.047e-07, 1.0, 0.0, -3.047e-07, 1.0, 0.0, 2.031e-07, -1.0, 0.0, 2.031e-07, -1.0, 0.0, 2.031e-07, -1.0, 0.0, 2.031e-07, -1.0, 0.0, -1.0, -7.095e-08, 0.0, -1.0, -6.832e-08, 0.0, -1.0, -6.832e-08, 0.0, -1.0, -7.095e-08, 0.0, 1.0, 2.838e-07, 0.0, 1.0, 2.076e-07, 0.0, 1.0, 2.076e-07, 0.0, 1.0, 2.838e-07, 0.0, 0.0, 0.0, 1.0, 0.0, 0.0, 1.0, 0.0, 0.0, 1.0, 0.0, 0.0, 1.0, 0.0, 1.0, 0.0, 0.0, 1.0, 0.0, 0.0, 1.0, 0.0, 0.0, 1.0, 0.0, 0.0, 0.0, -1.0, 0.0, 0.0, -1.0, 0.0, 0.0, -1.0, 0.0, 0.0, -1.0, 0.0, 0.0, 1.0, 0.0, 0.0, 1.0, 0.0, 0.0, 1.0, 0.0, 0.0, 1.0, -0.4226, 0.0, -0.9063, -0.4226, 0.0, -0.9063, -0.4226, 0.0, -0.9063, -0.4226, 0.0, -0.9063, -0.4823, 0.876, 0.0, -0.4823, 0.876, 0.0, -0.4823, 0.876, 0.0, -0.4823, 0.876, 0.0, -0.4823, -0.876, 0.0, -0.4823, -0.876, 0.0, -0.4823, -0.876, 0.0, -0.4823, -0.876, 0.0, 1.0, 0.0, 0.0, 1.0, 0.0, 0.0, 1.0, 0.0, 0.0, 1.0, 0.0, 0.0, 0.0, 0.0, -1.0, 0.0, 0.0, -1.0, 0.0, 0.0, -1.0, 0.0, 0.0, -1.0, 0.0, 1.0, 0.0, 0.0, 1.0, 0.0, 0.0, 1.0, 0.0, 0.0, 1.0, 0.0, 0.0, -1.0, 0.0, 0.0, -1.0, 0.0, 0.0, -1.0, 0.0, 0.0, -1.0, 0.0, 0.0, 0.0, 1.0, 0.0, 0.0, 1.0, 0.0, 0.0, 1.0, 0.0, 0.0, 1.0, -0.9251, 4.421e-08, -0.3798, -0.9251, 4.421e-08, -0.3798, -0.9251, 4.421e-08, -0.3798, -0.9251, 4.421e-08, -0.3798, 0.0, -0.8155, -0.5788, 0.0, -0.8155, -0.5788, 0.0, -0.8155, -0.5788, 0.0, -0.8155, -0.5788, 0.0, 0.9034, 0.4287, 0.0, 0.9034, 0.4287, 0.0, 0.9034, 0.4287, 0.0, 0.9034, 0.4287, 0.0, -0.8234, 0.5675, 0.0, -0.8234, 0.5675, 0.0, -0.8234, 0.5675, 0.0, -0.8234, 0.5675, -0.8834, 0.01506, 0.4683, -0.8834, 0.01506, 0.4683, -0.8834, 0.01506, 0.4683, -0.8834, 0.01506, 0.4683, 0.0, 0.07048, 0.9975, 0.0, 0.07048, 0.9975, 0.0, 0.07048, 0.9975, 0.0, 0.07048, 0.9975, 0.0, 0.957, -0.2902, 0.0, 0.957, -0.2902, 0.0, 0.957, -0.2902, 0.0, 0.957, -0.2902, 0.9251, 7.675e-08, -0.3798, 0.9251, 7.675e-08, -0.3798, 0.9251, 7.675e-08, -0.3798, 0.9251, 7.675e-08, -0.3798, 0.8834, 0.01506, 0.4683, 0.8834, 0.01506, 0.4683, 0.8834, 0.01506, 0.4683, 0.8834, 0.01506, 0.4683, -0.7014, -0.7014, 0.1265, -0.7014, -0.7014, 0.1265, 0.7014, -0.7014, 0.1265, 0.7014, -0.7014, 0.1265, 0.7014, -0.7014, 0.1265, -0.7014, -0.7014, 0.1265, 0.7014, -0.7014, 0.1265, 0.996, 1.819e-07, 0.08981, 0.996, 1.992e-07, 0.08981, 0.7014, -0.7014, 0.1265, 0.996, 1.819e-07, 0.08981, 0.996, -0.0008601, 0.08973, 0.996, 1.411e-07, 0.08981, 0.996, 1.992e-07, 0.08981, 0.996, -0.0008601, 0.08973, 0.996, -0.002117, 0.08962, 0.996, 2.193e-07, 0.08981, 0.996, 1.411e-07, 0.08981, 0.0007253, 0.9959, 0.09038, 0.001248, 0.9962, 0.08689, -3.069e-07, 0.9969, 0.0781, -0.0001945, 0.9965, 0.08383, 0.0, -1.048e-07, 1.0, 0.0, -1.572e-07, 1.0, 0.0, 0.0, 1.0, 0.0, 0.0, 1.0, 0.0, 4.775e-07, -1.0, 0.0, 5.843e-07, -1.0, 0.0, 7.978e-07, -1.0, 0.0, 7.978e-07, -1.0, 0.0, -1.0, 0.0, 0.0, -1.0, 0.0, 0.0, -1.0, 0.0, 0.0, -1.0, 0.0, 0.0, 5.843e-07, -1.0, 0.0, 4.775e-07, -1.0, 0.0, 1.572e-07, -1.0, 0.0, 1.572e-07, -1.0, 0.0, 7.978e-07, -1.0, 0.0, 5.843e-07, -1.0, 0.0, 7.978e-07, -1.0, 0.0, 7.978e-07, -1.0, -1.0, 0.0, 0.0, -1.0, 0.0, 0.0, -1.0, 3.39e-08, 0.0, -1.0, 3.39e-08, 0.0, 0.7539, -0.657, -5.977e-07, 0.7539, -0.657, -5.977e-07, 0.7539, -0.657, -5.977e-07, 0.7539, -0.657, -5.977e-07, 0.0, 1.0, 0.0, 0.0, 1.0, 0.0, 0.0, 1.0, 0.0, 0.0, 1.0, 0.0, 0.0, -1.048e-07, 1.0, 0.0, 0.0, 1.0, 0.0, 0.0, 1.0, 0.0, 0.0, 1.0, 0.0, -1.0, -1.94e-06, 0.0, -1.0, -1.94e-06, 0.0, -1.0, -1.94e-06, 0.0, -1.0, -1.94e-06, 0.0, -0.4657, -0.8849, 0.0, -0.4657, -0.8849, 0.0, -0.4657, -0.8849, 0.0, -0.4657, -0.8849, 0.0, -0.4657, 0.8849, 0.0, -0.4657, 0.8849, 0.0, -0.4657, 0.8849, 0.0, -0.4657, 0.8849, 0.0, 1.0, 0.0, 0.0, 1.0, 0.0, 0.0, 1.0, 0.0, 0.0, 1.0, 0.0, 1.0, 0.0, 0.0, 1.0, 0.0, 0.0, 1.0, 0.0, 0.0, 1.0, 0.0, 0.0, -1.0, 3.39e-08, 0.0, -1.0, 3.39e-08, 0.0, -1.0, 6.78e-08, 0.0, -1.0, 6.78e-08, 0.0, 0.0, -1.572e-07, 1.0, 0.0, -1.048e-07, 1.0, 0.0, -3.144e-07, 1.0, 0.0, -3.144e-07, 1.0, 0.0, -1.048e-07, 1.0, 0.0, 0.0, 1.0, 0.0, 0.0, 1.0, 0.0, -1.572e-07, 1.0, 0.0, 4.775e-07, -1.0, 0.0, 7.978e-07, -1.0, 0.0, 7.978e-07, -1.0, 0.0, 5.843e-07, -1.0, 0.0, -1.0, 0.0, 0.0, -1.0, 0.0, 0.0, -1.0, 0.0, 0.0, -1.0, 0.0, 0.0, 5.843e-07, -1.0, 0.0, 1.572e-07, -1.0, 0.0, 1.572e-07, -1.0, 0.0, 4.775e-07, -1.0, 0.0, 7.978e-07, -1.0, 0.0, 7.978e-07, -1.0, 0.0, 7.978e-07, -1.0, 0.0, 5.843e-07, -1.0, 1.0, 0.0, 0.0, 1.0, 2.239e-08, 0.0, 1.0, 2.239e-08, 0.0, 1.0, 0.0, 0.0, -0.7539, -0.657, -5.977e-07, -0.7539, -0.657, -5.977e-07, -0.7539, -0.657, -5.977e-07, -0.7539, -0.657, -5.977e-07, 0.0, 1.0, 0.0, 0.0, 1.0, 0.0, 0.0, 1.0, 0.0, 0.0, 1.0, 0.0, 0.0, -1.048e-07, 1.0, 0.0, 0.0, 1.0, 0.0, 0.0, 1.0, 0.0, 0.0, 1.0, 0.0, -1.0, -1.94e-06, 0.0, -1.0, -1.94e-06, 0.0, -1.0, -1.94e-06, 0.0, -1.0, -1.94e-06, 0.0, -0.4657, -0.8849, 0.0, -0.4657, -0.8849, 0.0, -0.4657, -0.8849, 0.0, -0.4657, -0.8849, 0.0, -0.4657, 0.8849, 0.0, -0.4657, 0.8849, 0.0, -0.4657, 0.8849, 0.0, -0.4657, 0.8849, 0.0, 1.0, 0.0, 0.0, 1.0, 0.0, 0.0, 1.0, 0.0, 0.0, 1.0, 0.0, -1.0, 5.017e-08, 0.0, -1.0, 5.017e-08, 0.0, -1.0, 5.017e-08, 0.0, -1.0, 5.017e-08, 0.0, 1.0, 2.239e-08, 0.0, 1.0, 4.477e-08, 0.0, 1.0, 4.477e-08, 0.0, 1.0, 2.239e-08, 0.0, 0.0, -1.572e-07, 1.0, 0.0, -3.144e-07, 1.0, 0.0, -3.144e-07, 1.0, 0.0, -1.048e-07, 1.0])] * 3)])
arm_armature = bpy.data.armatures.new('Armature')  # bones are not reproduced

# ---- objects
ob_cyc_armature = bpy.data.objects.new('Cyc-Armature', arm_armature)
ob_cyclops = bpy.data.objects.new('Cyclops', me_cube_006)
ob_lamp = bpy.data.objects.new('Lamp', light_lamp)
ob_camera = bpy.data.objects.new('Camera', cam_camera)

# ---- transforms, parenting, visibility, modifiers, constraints
ob_cyc_armature.location = (0.0, 0.0, 0.0)
ob_cyc_armature.rotation_euler = (1.571, -0.0, 0.0)
ob_cyc_armature.scale = (0.01, 0.01, 0.01)
ob_cyc_armature.lineart.crease_threshold = 0.0
ob_cyclops.parent = ob_cyc_armature
ob_cyclops.matrix_parent_inverse = Matrix(((1.0, 6.391e-10, -5.588e-11, -4.646e-06), (-4.994e-10, 1.0, -4.376e-09, -8.47e-12), (3.725e-11, -2.809e-09, 1.0, 9.039e-07), (0.0, 0.0, 0.0, 1.0)))
ob_cyclops.location = (0.0, 327.0, 0.0)
ob_cyclops.rotation_euler = (-1.571, 0.0, 0.0)
ob_cyclops.scale = (100.0, 100.0, 100.0)
ob_cyclops.color = (0.8, 0.8, 0.8, 1.0)
ob_cyclops.lineart.crease_threshold = 0.0
_vg = ob_cyclops.vertex_groups.new(name='mixamorig:Hips')
for _i, _w in zip([0, 1, 4, 5, 8, 9, 14, 15, 40, 41, 42, 43, 48, 49, 52, 53, 54, 57, 58, 59, 88, 89, 90, 91, 92, 93, 94, 95, 120, 121, 124, 125, 128, 129, 134, 135, 158, 159, 162, 163, 164, 167, 168, 169, 170, 175, 176, 177, 180, 181, 182, 186, 215, 216, 217, 218, 219, 220, 221, 222, 253, 254, 257, 258, 273, 274, 275, 276, 277, 278], [0.5034, 0.5369, 0.904, 0.7946, 0.2967, 0.3671, 0.5713, 0.6188, 0.3835, 0.4417, 0.6214, 0.6803, 0.06626, 0.003188, 0.002007, 0.02776, 0.02191, 0.004342, 0.04515, 0.07391, 0.3414, 0.3509, 0.5327, 0.5557, 0.6042, 0.5848, 0.2805, 0.2688, 0.459, 0.4873, 0.8616, 0.8444, 0.2903, 0.3212, 0.5807, 0.6076, 0.8945, 0.783, 0.7596, 0.9157, 0.9661, 0.3796, 0.3995, 0.6376, 0.6741, 0.05333, 0.03265, 0.005278, 0.02401, 0.01784, 0.001761, 0.02525, 0.2881, 0.3021, 0.5428, 0.563, 0.5871, 0.5585, 0.2696, 0.2511, 1.0, 1.0, 0.7576, 0.7096, 0.807, 0.8945, 0.7755, 0.8882, 0.9121, 1.0]): _vg.add([_i], _w, 'REPLACE')
_vg = ob_cyclops.vertex_groups.new(name='mixamorig:Spine')
for _i, _w in zip([144], [0.02397]): _vg.add([_i], _w, 'REPLACE')
_vg = ob_cyclops.vertex_groups.new(name='mixamorig:Spine1')
for _i, _w in zip([144], [0.03471]): _vg.add([_i], _w, 'REPLACE')
_vg = ob_cyclops.vertex_groups.new(name='mixamorig:Spine2')
for _i, _w in zip([2, 3, 6, 7, 20, 21, 22, 23, 24, 26, 36, 37, 122, 123, 126, 127, 140, 141, 142, 143, 144, 145, 160, 161, 248, 250, 252, 255, 256, 259, 260], [0.03859, 0.6319, 0.5845, 0.4237, 0.0582, 0.2367, 0.06537, 0.1625, 0.001914, 0.007793, 0.03859, 0.4237, 0.01862, 0.03466, 0.6519, 0.3968, 0.1033, 0.2111, 0.02348, 0.06316, 0.8781, 0.9652, 0.01862, 0.3968, 0.2553, 0.2386, 0.002483, 0.5898, 0.2876, 0.595, 0.5189]): _vg.add([_i], _w, 'REPLACE')
_vg = ob_cyclops.vertex_groups.new(name='mixamorig:Neck')
for _i, _w in zip([2, 3, 6, 7, 10, 11, 12, 13, 17, 19, 36, 37, 39, 122, 123, 126, 127, 130, 131, 132, 133, 137, 139, 160, 161, 166, 248, 250, 252, 255, 256, 259, 260, 280, 290, 296, 300, 304, 308, 310, 312, 316, 318], [0.6479, 0.03009, 0.3823, 0.5242, 0.5819, 0.4262, 0.4428, 0.5874, 0.2301, 0.5802, 0.6479, 0.5242, 0.2487, 0.7165, 0.4355, 0.3481, 0.5312, 0.5508, 0.3899, 0.4085, 0.5805, 0.2994, 0.6891, 0.7165, 0.5312, 0.3163, 0.6197, 0.6095, 0.5682, 0.4102, 0.611, 0.405, 0.4811, 0.02364, 0.06483, 0.01439, 0.06381, 0.02244, 0.0006596, 0.06747, 0.00654, 0.02387, 0.009284]): _vg.add([_i], _w, 'REPLACE')
_vg = ob_cyclops.vertex_groups.new(name='mixamorig:Head')
for _i, _w in zip([2, 3, 6, 7, 10, 11, 12, 13, 16, 17, 18, 19, 36, 37, 38, 39, 122, 123, 127, 130, 131, 132, 133, 136, 137, 138, 139, 160, 161, 165, 166, 247, 248, 249, 250, 251, 252, 256, 261, 262, 263, 264, 265, 266, 267, 268, 269, 270, 271, 272, 279, 280, 281, 282, 283, 284, 285, 286, 287, 288, 289, 290, 291, 292, 293, 294, 295, 296, 297, 298, 299, 300, 301, 302, 303, 304, 305, 306, 307, 308, 309, 310, 311, 312, 313, 314, 315, 316, 317, 318], [0.3135, 0.05144, 0.03321, 0.05211, 0.4181, 0.5738, 0.5572, 0.4126, 1.0, 0.7699, 1.0, 0.4198, 0.3135, 0.05211, 1.0, 0.7513, 0.2649, 0.5298, 0.07201, 0.4492, 0.6101, 0.5915, 0.4195, 1.0, 0.7006, 1.0, 0.3109, 0.2649, 0.07201, 1.0, 0.6837, 1.0, 0.125, 1.0, 0.1519, 1.0, 0.4293, 0.1015, 1.0, 1.0, 1.0, 1.0, 1.0, 1.0, 1.0, 1.0, 1.0, 1.0, 1.0, 1.0, 1.0, 0.9764, 1.0, 1.0, 1.0, 1.0, 1.0, 1.0, 1.0, 1.0, 1.0, 0.9352, 1.0, 1.0, 1.0, 1.0, 1.0, 0.9856, 1.0, 1.0, 1.0, 0.9362, 1.0, 1.0, 1.0, 0.9776, 1.0, 1.0, 1.0, 0.9993, 1.0, 0.9325, 1.0, 0.9935, 1.0, 1.0, 1.0, 0.9761, 1.0, 0.9907]): _vg.add([_i], _w, 'REPLACE')
_vg = ob_cyclops.vertex_groups.new(name='mixamorig:LeftShoulder')
for _i, _w in zip([140, 141, 142, 143, 144, 145, 146, 147, 148, 149, 154, 155, 156, 157, 191, 192, 193, 195, 196, 197, 198, 199, 200, 201, 203, 204, 205, 206, 207, 208, 209, 210, 211, 212, 213, 214], [0.7411, 0.7728, 0.9151, 0.9246, 0.06321, 0.03479, 0.9509, 0.03627, 0.918, 0.229, 0.03685, 0.5926, 0.2413, 0.5969, 0.004311, 0.02307, 0.04222, 0.003653, 0.01085, 0.01381, 0.005228, 8.621e-05, 0.03301, 0.006249, 0.3079, 0.3421, 0.3798, 0.03619, 0.0332, 0.0346, 0.1288, 0.1114, 0.1038, 0.3292, 0.3058, 0.273]): _vg.add([_i], _w, 'REPLACE')
_vg = ob_cyclops.vertex_groups.new(name='mixamorig:LeftArm')
for _i, _w in zip([140, 141, 142, 143, 146, 147, 148, 149, 150, 154, 155, 156, 157, 187, 189, 191, 192, 193, 194, 195, 196, 197, 198, 199, 200, 201, 202, 203, 204, 205, 206, 207, 208, 209, 210, 211, 212, 213, 214, 240], [0.1556, 0.01604, 0.06139, 0.01227, 0.04914, 0.9637, 0.08196, 0.771, 0.03848, 0.9631, 0.4074, 0.7587, 0.4031, 0.02743, 0.04589, 0.8462, 0.9014, 0.917, 0.6461, 0.7405, 0.8001, 0.924, 0.8909, 0.8244, 0.8046, 0.7455, 0.6516, 0.6914, 0.6574, 0.6198, 0.9605, 0.9645, 0.9654, 0.871, 0.8877, 0.8953, 0.6685, 0.6909, 0.7232, 0.03403]): _vg.add([_i], _w, 'REPLACE')
_vg = ob_cyclops.vertex_groups.new(name='mixamorig:LeftForeArm')
for _i, _w in zip([150, 152, 153, 187, 188, 189, 191, 192, 193, 194, 195, 196, 197, 198, 199, 200, 201, 202, 203, 204, 205, 206, 207, 209, 210, 211, 212, 213, 214, 239, 240, 242], [0.5888, 0.2199, 0.06255, 0.361, 0.1065, 0.6244, 0.145, 0.07539, 0.04069, 0.3455, 0.2553, 0.189, 0.06213, 0.1036, 0.1721, 0.1624, 0.2463, 0.3331, 0.0006399, 0.0005567, 0.0003905, 0.00326, 0.002283, 0.0001536, 0.0008754, 0.0008946, 0.00226, 0.003324, 0.003811, 0.1357, 0.5843, 0.03536]): _vg.add([_i], _w, 'REPLACE')
_vg = ob_cyclops.vertex_groups.new(name='mixamorig:LeftHand')
for _i, _w in zip([150, 151, 152, 153, 187, 188, 189, 190, 191, 192, 193, 194, 195, 196, 197, 198, 199, 200, 201, 202, 239, 240, 241, 242, 243, 245, 246], [0.0, 0.0, 0.5401, 0.4467, 0.3572, 0.435, 0.0, 0.0, 0.0001821, 0.0001685, 0.0001219, 5.154e-06, 3.538e-06, 1.605e-06, 6.072e-05, 8.196e-05, 9.618e-05, 1.521e-05, 2.36e-05, 3.244e-05, 0.5935, 0.0, 0.0, 0.4252, 0.04996, 0.0, 0.004458]): _vg.add([_i], _w, 'REPLACE')
_vg = ob_cyclops.vertex_groups.new(name='mixamorig:LeftHandIndex1')
for _i, _w in zip([150, 151, 152, 153, 187, 188, 189, 190, 191, 194, 195, 198, 199, 201, 202, 239, 240, 241, 242, 243, 245, 246], [0.3727, 1.0, 0.24, 0.4907, 0.2544, 0.4585, 0.3297, 1.0, 0.004272, 0.00839, 0.0005241, 0.000209, 0.003303, 0.001953, 0.01523, 0.2707, 0.3817, 1.0, 0.5394, 0.95, 1.0, 0.9955]): _vg.add([_i], _w, 'REPLACE')
_vg = ob_cyclops.vertex_groups.new(name='mixamorig:LeftHandIndex3')
_vg.add([244], 1.0, 'REPLACE')
_vg = ob_cyclops.vertex_groups.new(name='mixamorig:RightShoulder')
for _i, _w in zip([3, 20, 21, 22, 23, 24, 25, 26, 27, 32, 33, 34, 35, 64, 65, 66, 68, 69, 70, 71, 73, 74, 76, 77, 78, 79, 80, 81, 82, 83, 84, 85, 86, 87], [0.2866, 0.7859, 0.7488, 0.8796, 0.8038, 0.9035, 0.0397, 0.8355, 0.1516, 0.0416, 0.5704, 0.1592, 0.484, 0.001049, 0.02347, 0.04323, 0.004535, 0.009708, 0.0114, 0.0035, 0.0453, 0.02011, 0.293, 0.317, 0.3326, 0.03209, 0.03151, 0.03285, 0.08649, 0.07593, 0.07357, 0.3599, 0.3402, 0.3165]): _vg.add([_i], _w, 'REPLACE')
_vg = ob_cyclops.vertex_groups.new(name='mixamorig:RightArm')
for _i, _w in zip([20, 21, 22, 23, 24, 25, 26, 27, 32, 33, 34, 35, 64, 65, 66, 67, 68, 69, 70, 71, 72, 73, 74, 75, 76, 77, 78, 79, 80, 81, 82, 83, 84, 85, 86, 87], [0.1559, 0.0145, 0.05502, 0.03369, 0.09459, 0.9603, 0.1567, 0.8484, 0.9584, 0.4296, 0.8408, 0.516, 0.8573, 0.9073, 0.9196, 0.7181, 0.7911, 0.833, 0.9087, 0.8674, 0.8054, 0.8533, 0.8234, 0.7509, 0.7067, 0.6826, 0.6673, 0.9679, 0.9685, 0.9671, 0.9135, 0.9241, 0.9264, 0.6396, 0.6589, 0.6824]): _vg.add([_i], _w, 'REPLACE')
_vg = ob_cyclops.vertex_groups.new(name='mixamorig:RightForeArm')
for _i, _w in zip([30, 31, 60, 61, 64, 65, 66, 67, 68, 69, 70, 71, 72, 73, 74, 75, 76, 77, 78, 85, 86, 87, 112, 115, 116, 119], [0.04085, 0.04391, 0.06077, 0.06342, 0.1374, 0.0691, 0.03706, 0.2773, 0.2041, 0.1572, 0.07971, 0.1282, 0.1881, 0.1014, 0.1562, 0.2468, 0.0003318, 0.0003945, 4.868e-05, 0.0004347, 0.0009876, 0.00115, 0.02541, 0.02772, 0.004874, 0.001595]): _vg.add([_i], _w, 'REPLACE')
_vg = ob_cyclops.vertex_groups.new(name='mixamorig:RightHand')
for _i, _w in zip([30, 31, 60, 61, 64, 65, 66, 67, 68, 69, 70, 71, 72, 74, 75, 112, 115, 116, 119], [0.4622, 0.4439, 0.452, 0.4557, 0.0001478, 0.0001485, 0.0001171, 0.000435, 0.0002244, 2.941e-05, 0.000232, 0.0002994, 6.726e-05, 1.084e-05, 2.109e-05, 0.4526, 0.4183, 0.3684, 0.1995]): _vg.add([_i], _w, 'REPLACE')
_vg = ob_cyclops.vertex_groups.new(name='mixamorig:RightHandIndex1')
for _i, _w in zip([30, 31, 60, 61, 64, 67, 71, 72, 74, 75, 112, 115, 116, 119], [0.497, 0.5122, 0.4873, 0.4809, 0.004074, 0.004208, 0.0006232, 0.006422, 0.0002943, 0.002238, 0.522, 0.554, 0.6267, 0.7986]): _vg.add([_i], _w, 'REPLACE')
_vg = ob_cyclops.vertex_groups.new(name='mixamorig:RightHandIndex3')
for _i, _w in zip([28, 29, 62, 63, 113, 114, 117, 118, 119], [1.0, 1.0, 1.0, 1.0, 1.0, 1.0, 1.0, 1.0, 0.0003087]): _vg.add([_i], _w, 'REPLACE')
_vg = ob_cyclops.vertex_groups.new(name='mixamorig:LeftUpLeg')
for _i, _w in zip([120, 121, 124, 125, 128, 129, 134, 135, 164, 167, 168, 169, 170, 175, 176, 177, 178, 179, 180, 181, 182, 183, 184, 185, 186, 215, 216, 217, 218, 219, 220, 221, 222, 223, 224, 227, 228, 235, 236, 237, 257, 258, 273, 274, 275, 276], [0.541, 0.5127, 0.1384, 0.1556, 0.7097, 0.6788, 0.4193, 0.3924, 0.03395, 0.6204, 0.6005, 0.3624, 0.3259, 0.8799, 0.8749, 0.8521, 0.7659, 0.8292, 0.8622, 0.8617, 0.8151, 0.7677, 0.7845, 0.8354, 0.862, 0.7119, 0.6979, 0.4572, 0.437, 0.4129, 0.4415, 0.7304, 0.7489, 0.04731, 0.03985, 0.02277, 0.03216, 0.0437, 0.006965, 0.05828, 0.1097, 0.131, 0.193, 0.1055, 0.2245, 0.1118]): _vg.add([_i], _w, 'REPLACE')
_vg = ob_cyclops.vertex_groups.new(name='mixamorig:LeftLeg')
for _i, _w in zip([171, 172, 173, 174, 175, 176, 177, 178, 179, 180, 181, 182, 183, 184, 185, 186, 223, 224, 225, 226, 227, 228, 229, 230, 235, 236, 237, 238], [0.02875, 0.1575, 0.03181, 0.1578, 0.05052, 0.06941, 0.1041, 0.1943, 0.1474, 0.1007, 0.09287, 0.1331, 0.1589, 0.1259, 0.1011, 0.07163, 0.2404, 0.2293, 0.04826, 0.04129, 0.2223, 0.2315, 0.04465, 0.05275, 0.2427, 0.06182, 0.2538, 0.05805]): _vg.add([_i], _w, 'REPLACE')
_vg = ob_cyclops.vertex_groups.new(name='mixamorig:LeftFoot')
for _i, _w in zip([171, 172, 173, 174, 175, 176, 177, 178, 179, 180, 181, 182, 183, 184, 185, 186, 223, 224, 225, 226, 227, 228, 229, 230, 231, 232, 233, 234, 235, 236, 237, 238], [0.4528, 0.6518, 0.5612, 0.692, 0.01627, 0.02227, 0.03194, 0.02638, 0.01808, 0.01241, 0.02758, 0.04122, 0.05436, 0.07322, 0.05597, 0.04014, 0.5471, 0.5673, 0.4575, 0.452, 0.5527, 0.5346, 0.5688, 0.5673, 0.1886, 0.1262, 0.1278, 0.1831, 0.5124, 0.5589, 0.5216, 0.4556]): _vg.add([_i], _w, 'REPLACE')
_vg = ob_cyclops.vertex_groups.new(name='mixamorig:LeftToeBase')
for _i, _w in zip([171, 172, 173, 174, 176, 177, 178, 179, 180, 182, 183, 184, 185, 186, 223, 224, 225, 226, 227, 228, 229, 230, 231, 232, 233, 234, 235, 236, 237, 238], [0.5185, 0.1907, 0.407, 0.1502, 0.0007627, 0.006562, 0.01346, 0.005271, 0.0006302, 0.008863, 0.0191, 0.01638, 0.007511, 0.0009812, 0.1652, 0.1636, 0.4943, 0.5067, 0.2023, 0.2018, 0.3865, 0.38, 0.8114, 0.8738, 0.8722, 0.8169, 0.2012, 0.3723, 0.1664, 0.4863]): _vg.add([_i], _w, 'REPLACE')
_vg = ob_cyclops.vertex_groups.new(name='mixamorig:RightUpLeg')
for _i, _w in zip([0, 1, 4, 5, 8, 9, 14, 15, 40, 41, 42, 43, 48, 49, 50, 51, 52, 53, 54, 55, 56, 57, 58, 59, 88, 89, 90, 91, 92, 93, 94, 95, 96, 97, 100, 101, 108, 110, 158, 159, 162, 163, 257, 258, 277], [0.4966, 0.4631, 0.09599, 0.2054, 0.7033, 0.6329, 0.4287, 0.3812, 0.6165, 0.5583, 0.3786, 0.3197, 0.7811, 0.7895, 0.7446, 0.6514, 0.6922, 0.7415, 0.7838, 0.7529, 0.705, 0.738, 0.7653, 0.7766, 0.6586, 0.6491, 0.4673, 0.4443, 0.3958, 0.4152, 0.7195, 0.7312, 0.01353, 0.004853, 0.003439, 0.01294, 0.02462, 0.02402, 0.1055, 0.217, 0.2404, 0.08433, 0.1327, 0.1594, 0.08786]): _vg.add([_i], _w, 'REPLACE')
_vg = ob_cyclops.vertex_groups.new(name='mixamorig:RightLeg')
for _i, _w in zip([44, 45, 46, 47, 48, 49, 50, 51, 52, 53, 54, 55, 56, 57, 58, 59, 96, 97, 98, 99, 100, 101, 102, 103, 108, 109, 110, 111], [0.03053, 0.1794, 0.03283, 0.1976, 0.1254, 0.1697, 0.205, 0.3062, 0.2748, 0.2102, 0.1451, 0.1795, 0.202, 0.1617, 0.1231, 0.09786, 0.3202, 0.2957, 0.04827, 0.04185, 0.2743, 0.2873, 0.04691, 0.05157, 0.3032, 0.05971, 0.3486, 0.05917]): _vg.add([_i], _w, 'REPLACE')
_vg = ob_cyclops.vertex_groups.new(name='mixamorig:RightFoot')
for _i, _w in zip([44, 45, 46, 47, 48, 49, 50, 51, 52, 53, 54, 55, 56, 57, 58, 59, 96, 97, 98, 99, 100, 101, 102, 103, 104, 105, 106, 107, 108, 109, 110, 111], [0.5041, 0.6593, 0.5606, 0.6378, 0.02689, 0.03435, 0.04211, 0.02743, 0.02291, 0.0191, 0.0492, 0.05876, 0.07148, 0.08658, 0.06563, 0.05166, 0.4956, 0.5289, 0.5136, 0.5109, 0.5405, 0.5187, 0.5818, 0.5866, 0.1529, 0.1544, 0.1505, 0.1456, 0.492, 0.5894, 0.4566, 0.5107]): _vg.add([_i], _w, 'REPLACE')
_vg = ob_cyclops.vertex_groups.new(name='mixamorig:RightToeBase')
for _i, _w in zip([44, 45, 46, 47, 48, 49, 50, 51, 52, 53, 55, 56, 57, 58, 96, 97, 98, 99, 100, 101, 102, 103, 104, 105, 106, 107, 108, 109, 110, 111], [0.4653, 0.1612, 0.4066, 0.1645, 0.0002714, 0.003222, 0.008209, 0.01499, 0.008129, 0.001424, 0.008888, 0.02152, 0.009446, 0.000824, 0.1707, 0.1705, 0.4381, 0.4473, 0.1818, 0.181, 0.3713, 0.3618, 0.8471, 0.8456, 0.8495, 0.8544, 0.1801, 0.3509, 0.1708, 0.4302]): _vg.add([_i], _w, 'REPLACE')
_m = ob_cyclops.modifiers.new('Armature', 'ARMATURE')
_m.object = ob_cyc_armature
ob_lamp.location = (4.076, 1.005, 5.904)
ob_lamp.rotation_euler = (0.6503, 0.05522, 1.866)
ob_lamp.lock_rotations_4d = False
ob_lamp.empty_display_type = 'ARROWS'
ob_lamp.color = (0.0, 0.0, 0.0, 0.0)
ob_lamp.lineart.crease_threshold = 0.0
ob_camera.location = (7.481, -6.508, 5.344)
ob_camera.rotation_euler = (1.109, 0.0, 0.8149)
ob_camera.lock_rotations_4d = False
ob_camera.empty_display_type = 'ARROWS'
ob_camera.color = (0.0, 0.0, 0.0, 0.0)
ob_camera.display_type = 'WIRE'
ob_camera.lineart.crease_threshold = 0.0

# ---- collection membership
col_collection_1.objects.link(ob_cyc_armature)
col_collection_1.objects.link(ob_cyclops)
col_collection_1.objects.link(ob_lamp)
col_collection_1.objects.link(ob_camera)

# ---- scene / render settings (as saved in the file)
scene.camera = ob_camera
scene.frame_start = 1; scene.frame_end = 250; scene.frame_set(145)
scene.render.engine = 'CYCLES'
scene.render.resolution_percentage = 50
scene.render.fps = 30
scene.render.dither_intensity = 0.0
scene.cycles.use_denoising = False
scene.cycles.samples = 128
scene.cycles.sampling_pattern = 'TABULATED_SOBOL'
scene.cycles.use_adaptive_sampling = False
scene.cycles.use_light_tree = False
scene.cycles.blur_glossy = 0.0
scene.cycles.sample_clamp_indirect = 0.0
scene.view_settings.view_transform = 'Standard'
bpy.context.view_layer.update()
